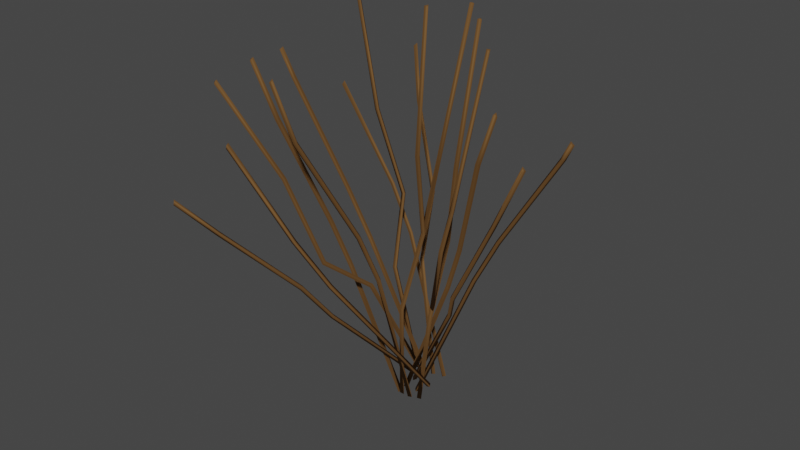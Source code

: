 # Source: StrippedBush.blend  (saved by Blender 3.3.6; exported with 4.5.12 LTS)
import bpy
from mathutils import Matrix  # noqa: F401  (used for matrix-valued properties, if any)

bpy.ops.wm.read_factory_settings(use_empty=True)
scene = bpy.context.scene
scene.name = 'Scene'

# ---- collections
col_collection = bpy.data.collections.new('Collection'); scene.collection.children.link(col_collection)

# ---- materials (node trees are filled in below, after node groups)
mat_default_leaves = bpy.data.materials.new('Default_Leaves')
mat_default_leaves.use_transparent_shadow = False
mat_default_leaves.diffuse_color = (0.2039, 0.5882, 0.1765, 1.0)
mat_default_leaves.roughness = 0.8586
mat_default_leaves.specular_intensity = 0.0
mat_default_leaves.metallic = 1.0
mat_default_bark = bpy.data.materials.new('Default_Bark')
mat_default_bark.use_transparent_shadow = False
mat_default_bark.diffuse_color = (0.349, 0.1804, 0.06667, 1.0)
mat_default_bark.roughness = 0.8586
mat_default_bark.specular_intensity = 0.0
mat_default_bark.metallic = 1.0

# ---- material node trees
mat_default_leaves.use_nodes = True; mat_default_leaves.node_tree.nodes.clear()
_N = mat_default_leaves.node_tree.nodes; _L = mat_default_leaves.node_tree.links
n0 = _N.new('ShaderNodeBsdfPrincipled'); n0.name = 'Principled BSDF'; n0.location = (10, 300)
n0.distribution = 'GGX'
n0.subsurface_method = 'RANDOM_WALK_SKIN'
n0.inputs[0].default_value = (0.2039, 0.5882, 0.1765, 1.0)
n0.inputs[1].default_value = 1.0
n0.inputs[2].default_value = 0.8586
n0.inputs[3].default_value = 1.45
n0.inputs[13].default_value = 0.0
n0.inputs[27].default_value = (0.0, 0.0, 0.0, 1.0)
n0.inputs[28].default_value = 0.5
n1 = _N.new('ShaderNodeOutputMaterial'); n1.name = 'Material Output'; n1.location = (300, 300)
n2 = _N.new('ShaderNodeNormalMap'); n2.name = 'Normal Map'; n2.location = (-300, -300)
n2.label = 'Normal/Map'
_L.new(n0.outputs[0], n1.inputs[0])
_L.new(n2.outputs[0], n0.inputs[5])
n1.is_active_output = True
mat_default_bark.use_nodes = True; mat_default_bark.node_tree.nodes.clear()
_N = mat_default_bark.node_tree.nodes; _L = mat_default_bark.node_tree.links
n0 = _N.new('ShaderNodeBsdfPrincipled'); n0.name = 'Principled BSDF'; n0.location = (10, 300)
n0.distribution = 'GGX'
n0.subsurface_method = 'RANDOM_WALK_SKIN'
n0.inputs[0].default_value = (0.349, 0.1804, 0.06667, 1.0)
n0.inputs[1].default_value = 1.0
n0.inputs[2].default_value = 0.8586
n0.inputs[3].default_value = 1.45
n0.inputs[13].default_value = 0.0
n0.inputs[27].default_value = (0.0, 0.0, 0.0, 1.0)
n0.inputs[28].default_value = 0.5
n1 = _N.new('ShaderNodeOutputMaterial'); n1.name = 'Material Output'; n1.location = (300, 300)
n2 = _N.new('ShaderNodeNormalMap'); n2.name = 'Normal Map'; n2.location = (-300, -300)
n2.label = 'Normal/Map'
_L.new(n0.outputs[0], n1.inputs[0])
_L.new(n2.outputs[0], n0.inputs[5])
n1.is_active_output = True

# ---- world
world_world = bpy.data.worlds.new('World'); scene.world = world_world
world_world.use_nodes = True; world_world.node_tree.nodes.clear()
_N = world_world.node_tree.nodes; _L = world_world.node_tree.links
n0 = _N.new('ShaderNodeOutputWorld'); n0.name = 'World Output'; n0.location = (300, 300)
n1 = _N.new('ShaderNodeBackground'); n1.name = 'Background'; n1.location = (10, 300)
n1.inputs[0].default_value = (0.05088, 0.05088, 0.05088, 1.0)
_L.new(n1.outputs[0], n0.inputs[0])
n0.is_active_output = True
world_world.color = (0.05088, 0.05088, 0.05088)
world_world.use_sun_shadow = False
world_world.sun_shadow_jitter_overblur = 0.0

# ---- meshes
me_mesh = bpy.data.meshes.new('Mesh')
me_mesh.from_pydata([(-0.02273, -0.1317, 0.3724), (-0.008335, -0.01204, -0.07111), (0.004602, -0.007907, -0.06963), (-0.009806, -0.1277, 0.3744), (-0.02008, -0.119, 0.3769), (-0.005653, 0.0008992, -0.06765), (-0.03264, -0.1975, 0.5251), (-0.01977, -0.1939, 0.5279), (-0.0301, -0.1856, 0.5313), (-0.06335, -0.3852, 0.8485), (-0.05047, -0.3814, 0.8512), (-0.06078, -0.373, 0.8543), (-0.06891, -0.4356, 1.029), (-0.07094, -0.4448, 1.021), (-0.06016, -0.4419, 1.024), (-0.1421, -0.1111, 0.367), (-0.03893, -0.01916, -0.06546), (-0.03339, -0.007435, -0.06171), (-0.1366, -0.09945, 0.3713), (-0.1656, -0.1638, 0.5211), (-0.1921, -0.317, 0.8575), (-0.2001, -0.3064, 0.8603), (-0.1737, -0.1534, 0.5243), (-0.1498, -0.1001, 0.3685), (-0.04647, -0.007974, -0.06501), (-0.1603, -0.1525, 0.5262), (-0.1868, -0.3055, 0.8624), (-0.2235, -0.3607, 1.018), (-0.2303, -0.3518, 1.021), (-0.2271, -0.3562, 1.02), (-0.2202, -0.3523, 1.027), (-0.2199, -0.3523, 1.027), (-0.2221, -0.3523, 1.026), (-0.22, -0.3525, 1.027), (0.1414, -0.03592, 0.3735), (-0.01467, -0.02308, -0.02977), (-0.004281, -0.01656, -0.03364), (0.152, -0.02942, 0.3701), (0.1973, -0.06334, 0.5174), (0.3199, -0.1665, 0.8321), (0.3207, -0.1538, 0.8346), (0.1983, -0.05081, 0.5202), (0.1418, -0.02309, 0.3747), (-0.01467, -0.01022, -0.02948), (0.2082, -0.05699, 0.5148), (0.3307, -0.16, 0.8294), (0.3769, -0.171, 0.9781), (0.3758, -0.1817, 0.9751), (0.3835, -0.1758, 0.9685), (-0.1731, 0.005948, 0.4004), (0.01506, 0.03401, -0.003233), (0.0198, 0.04603, -0.0002534), (-0.1685, 0.01794, 0.4039), (-0.2277, -0.0233, 0.5498), (-0.3236, -0.1236, 0.8866), (-0.3317, -0.1131, 0.886), (-0.2359, -0.01287, 0.5497), (-0.1807, 0.01671, 0.3986), (0.007885, 0.04483, -0.005955), (-0.2235, -0.01147, 0.5541), (-0.3193, -0.1117, 0.8907), (-0.3552, -0.1334, 0.9629), (-0.3617, -0.1233, 0.9601), (-0.3525, -0.1228, 0.9696), (0.1802, 0.03548, 0.3688), (0.008482, 0.00463, -0.05539), (0.01101, 0.01787, -0.05744), (0.183, 0.04876, 0.3673), (0.2586, 0.03003, 0.5153), (0.4622, -0.01303, 0.8266), (0.4538, -0.003659, 0.8319), (0.2504, 0.03934, 0.521), (0.1711, 0.04486, 0.3728), (-0.001014, 0.01393, -0.05235), (0.2617, 0.04328, 0.5146), (0.4653, 0.0002466, 0.8256), (0.4832, -0.01193, 0.8714), (0.4769, -0.002907, 0.8803), (0.4858, 0.0007643, 0.8699), (-0.1501, 0.1637, 0.3593), (0.07325, 0.04801, 0.004306), (0.08425, 0.05189, 0.009894), (-0.1393, 0.1677, 0.3653), (-0.2373, 0.1836, 0.4891), (-0.4284, 0.1862, 0.7593), (-0.4247, 0.1989, 0.7584), (-0.2347, 0.1962, 0.4898), (-0.1465, 0.1762, 0.3586), (0.07734, 0.06018, 0.002774), (-0.2271, 0.1877, 0.4958), (-0.4222, 0.1904, 0.7716), (-0.105, -0.2194, 0.3691), (0.0664, 0.0004213, 0.002772), (0.06053, -0.008724, -0.00554), (-0.1111, -0.2288, 0.3612), (-0.1786, -0.2781, 0.5068), (-0.3336, -0.3549, 0.7716), (-0.3275, -0.3671, 0.7695), (-0.173, -0.2905, 0.5055), (-0.0986, -0.2312, 0.3662), (0.07324, -0.01084, -0.000934), (-0.1851, -0.2878, 0.4997), (-0.3354, -0.3623, 0.7566), (0.02465, -0.07236, 0.2698), (-0.02263, -0.01345, -0.06855), (-0.0307, -0.002981, -0.0656), (0.01616, -0.06136, 0.2697), (0.01133, -0.0743, 0.2713), (-0.03595, -0.01538, -0.06703), (0.03799, 0.003737, 0.4828), (0.02954, 0.01499, 0.4834), (0.02467, 0.001803, 0.4843), (0.08033, -0.07665, 0.7507), (0.07228, -0.06616, 0.7538), (0.06701, -0.07858, 0.7522), (0.1206, -0.1146, 1.165), (0.125, -0.1042, 1.166), (0.1316, -0.1129, 1.163), (0.08386, 0.1163, 1.116), (0.02467, 0.001803, 0.4843), (0.03799, 0.003737, 0.4828), (0.09283, 0.1234, 1.114), (0.082, 0.1276, 1.114), (0.02954, 0.01499, 0.4834), (-0.07669, -0.1004, 0.3307), (0.001619, 0.0129, 0.04038), (0.009797, 0.00349, 0.03891), (-0.06781, -0.1088, 0.3266), (-0.06479, -0.09899, 0.3344), (0.01352, 0.01428, 0.04413), (-0.09978, -0.2614, 0.4634), (-0.09098, -0.2703, 0.4598), (-0.08788, -0.26, 0.4671), (-0.1696, -0.3243, 0.7081), (-0.1615, -0.3339, 0.7068), (-0.1577, -0.3229, 0.7119), (-0.2322, -0.4636, 0.9973), (-0.2339, -0.4702, 0.9872), (-0.2414, -0.4627, 0.9898), (0.1006, -0.03864, 0.2626), (0.03816, -0.007032, -0.06218), (0.02804, 0.0006416, -0.05949), (0.08995, -0.03068, 0.2624), (0.08885, -0.0438, 0.2644), (0.02638, -0.0122, -0.06042), (0.0956, 0.04166, 0.4643), (0.0849, 0.04989, 0.4647), (0.08382, 0.03649, 0.466), (0.1583, -0.01323, 0.7223), (0.1482, -0.005525, 0.7251), (0.1465, -0.0184, 0.724), (0.2212, -0.02081, 1.129), (0.2127, -0.01439, 1.13), (0.2114, -0.0251, 1.13), (0.1907, -0.1119, 0.5316), (0.101, -0.03059, 0.2915), (0.09284, -0.04069, 0.2911), (0.1832, -0.1226, 0.5329), (0.2056, -0.08962, 0.643), (0.2109, -0.1016, 0.6427), (0.1958, -0.1243, 0.5297), (0.1048, -0.04184, 0.2862), (0.1982, -0.1001, 0.6451), (0.3284, -0.1384, 1.101), (0.3199, -0.1376, 1.107), (0.3254, -0.1296, 1.105), (-0.08346, 0.02499, 0.3275), (-0.004055, 0.03545, 0.009509), (-0.01091, 0.04619, 0.00815), (-0.0896, 0.03582, 0.3233), (-0.09587, 0.02432, 0.3244), (-0.01646, 0.03478, 0.006388), (-0.1348, 0.1251, 0.5099), (-0.1411, 0.1363, 0.5063), (-0.1472, 0.1244, 0.5068), (-0.1972, 0.08503, 0.7671), (-0.2041, 0.09582, 0.7659), (-0.2096, 0.08436, 0.7639), (-0.2853, 0.1008, 1.065), (-0.2809, 0.1109, 1.068), (-0.2761, 0.1018, 1.074), (-0.2772, 0.1017, 1.073), (-0.277, 0.1034, 1.073), (0.1238, 0.000603, 0.2653), (-0.02632, 0.03417, -0.03242), (-0.01882, 0.0246, -0.03728), (0.13, -0.008669, 0.2577), (0.1354, 0.003466, 0.2598), (-0.01478, 0.03704, -0.03791), (0.2256, -0.1238, 0.414), (0.2321, -0.1335, 0.4069), (0.2371, -0.121, 0.4085), (0.3423, -0.1196, 0.6612), (0.3499, -0.1293, 0.6565), (0.3539, -0.1168, 0.6557), (0.4563, -0.1577, 0.8508), (0.4525, -0.169, 0.8511), (0.449, -0.1616, 0.8618), (-0.07261, 0.1392, 0.3098), (0.0441, 0.0523, -0.0008486), (0.03619, 0.06157, -0.006416), (-0.07947, 0.1477, 0.3014), (-0.08506, 0.136, 0.306), (0.03164, 0.04909, -0.004629), (-0.155, 0.2927, 0.4509), (-0.1621, 0.3017, 0.443), (-0.1674, 0.2895, 0.4471), (-0.2447, 0.3321, 0.7131), (-0.2527, 0.3415, 0.7077), (-0.2572, 0.3289, 0.7093), (-0.3147, 0.3838, 0.8538), (-0.3099, 0.395, 0.8508), (-0.3053, 0.3888, 0.8629), (-0.1407, -0.1945, 0.2385), (-0.01069, 0.004366, 0.006843), (-0.0004058, 0.006493, 0.01444), (-0.1293, -0.1906, 0.244), (-0.1408, -0.1847, 0.2469), (-0.01078, 0.01423, 0.01526), (-0.1156, -0.3343, 0.4025), (-0.1041, -0.3308, 0.4085), (-0.1157, -0.3244, 0.4109), (-0.2505, -0.4874, 0.5805), (-0.2402, -0.4854, 0.5883), (-0.2506, -0.4775, 0.5889), (-0.2964, -0.578, 0.6868), (-0.2987, -0.5732, 0.6999), (-0.2892, -0.5809, 0.6997)], [], [(0, 1, 2, 3), (3, 2, 5, 4), (0, 3, 7, 6), (3, 4, 8, 7), (6, 7, 10, 9), (7, 8, 11, 10), (1, 5, 2), (12, 14, 10, 11), (12, 11, 9, 13), (13, 9, 10, 14), (14, 12, 13), (11, 8, 4, 5, 1, 0, 6, 9), (15, 16, 17, 18), (18, 17, 24, 23), (15, 18, 25, 19), (18, 23, 22, 25), (19, 25, 26, 20), (25, 22, 21, 26), (16, 24, 17), (29, 28, 21, 20, 27), (33, 27, 20, 26, 31), (33, 31, 30), (28, 29, 32), (21, 22, 23, 24, 16, 15, 19, 20), (26, 21, 28, 32, 30, 31), (33, 30, 32, 29, 27), (34, 35, 36, 37), (37, 36, 43, 42), (34, 37, 44, 38), (37, 42, 41, 44), (38, 44, 45, 39), (44, 41, 40, 45), (35, 43, 36), (46, 48, 45, 40), (46, 40, 39, 47), (47, 39, 45, 48), (47, 48, 46), (40, 41, 42, 43, 35, 34, 38, 39), (49, 50, 51, 52), (52, 51, 58, 57), (49, 52, 59, 53), (52, 57, 56, 59), (53, 59, 60, 54), (59, 56, 55, 60), (50, 58, 51), (62, 63, 60, 55), (62, 55, 54, 61), (61, 54, 60, 63), (61, 63, 62), (55, 56, 57, 58, 50, 49, 53, 54), (64, 65, 66, 67), (67, 66, 73, 72), (64, 67, 74, 68), (67, 72, 71, 74), (68, 74, 75, 69), (74, 71, 70, 75), (65, 73, 66), (77, 70, 69, 76), (76, 69, 75, 78), (78, 75, 70, 77), (78, 77, 76), (70, 71, 72, 73, 65, 64, 68, 69), (79, 80, 81, 82), (82, 81, 88, 87), (79, 82, 89, 83), (82, 87, 86, 89), (80, 88, 81), (85, 90, 89, 86), (89, 90, 84, 83), (84, 90, 85), (85, 86, 87, 88, 80, 79, 83, 84), (91, 92, 93, 94), (94, 93, 100, 99), (91, 94, 101, 95), (94, 99, 98, 101), (92, 100, 93), (102, 96, 95, 101), (98, 97, 102, 101), (97, 96, 102), (97, 98, 99, 100, 92, 91, 95, 96), (104, 105, 106, 103), (107, 108, 104, 103), (106, 105, 108, 107), (109, 103, 106, 110), (111, 107, 103, 109), (106, 107, 111, 110), (109, 110, 113, 112), (111, 109, 112, 114), (113, 110, 111, 114), (104, 108, 105), (115, 116, 113, 114), (117, 115, 114, 112), (116, 117, 112, 113), (115, 117, 116), (118, 119, 120, 121), (119, 118, 122, 123), (121, 120, 123, 122), (119, 123, 120), (122, 118, 121), (125, 126, 127, 124), (129, 125, 124, 128), (127, 126, 129, 128), (130, 124, 127, 131), (132, 128, 124, 130), (127, 128, 132, 131), (130, 131, 134, 133), (135, 132, 130, 133), (134, 131, 132, 135), (125, 129, 126), (137, 134, 135, 136), (138, 136, 135, 133), (137, 138, 133, 134), (138, 137, 136), (140, 141, 142, 139), (143, 144, 140, 139), (142, 141, 144, 143), (145, 139, 142, 146), (143, 139, 145, 147), (142, 143, 147, 146), (145, 146, 149, 148), (147, 145, 148, 150), (149, 146, 147, 150), (151, 148, 149, 152), (153, 150, 148, 151), (152, 149, 150, 153), (140, 144, 141), (153, 151, 152), (154, 155, 156, 157), (157, 156, 161, 160), (154, 157, 162, 158), (157, 160, 159, 162), (155, 161, 156), (164, 162, 159, 163), (163, 159, 158, 165), (164, 165, 158, 162), (159, 160, 161, 155, 154, 158), (163, 165, 164), (167, 168, 169, 166), (171, 167, 166, 170), (169, 168, 171, 170), (172, 166, 169, 173), (170, 166, 172, 174), (169, 170, 174, 173), (172, 173, 176, 175), (174, 172, 175, 177), (176, 173, 174, 177), (167, 171, 168), (179, 176, 177, 178), (175, 176, 179, 182, 180), (180, 182, 181), (181, 178, 177, 175, 180), (181, 182, 179, 178), (184, 185, 186, 183), (188, 184, 183, 187), (186, 185, 188, 187), (189, 183, 186, 190), (191, 187, 183, 189), (186, 187, 191, 190), (189, 190, 193, 192), (194, 191, 189, 192), (193, 190, 191, 194), (184, 188, 185), (196, 193, 194, 195), (192, 197, 195, 194), (196, 197, 192, 193), (196, 195, 197), (199, 200, 201, 198), (203, 199, 198, 202), (201, 200, 203, 202), (204, 198, 201, 205), (202, 198, 204, 206), (201, 202, 206, 205), (204, 205, 208, 207), (206, 204, 207, 209), (208, 205, 206, 209), (199, 203, 200), (211, 208, 209, 210), (207, 212, 210, 209), (211, 212, 207, 208), (211, 210, 212), (214, 215, 216, 213), (217, 218, 214, 213), (216, 215, 218, 217), (219, 213, 216, 220), (221, 217, 213, 219), (216, 217, 221, 220), (219, 220, 223, 222), (224, 221, 219, 222), (223, 220, 221, 224), (214, 218, 215), (225, 226, 224, 222), (225, 222, 223, 227), (227, 223, 224, 226), (227, 226, 225)])
me_mesh.polygons.foreach_set('use_smooth', [True] * 194)
me_mesh.polygons.foreach_set('material_index', [1, 1, 1, 1, 1, 1, 1, 1, 1, 1, 1, 1, 1, 1, 1, 1, 1, 1, 1, 1, 1, 1, 1, 1, 1, 1, 1, 1, 1, 1, 1, 1, 1, 1, 1, 1, 1, 1, 1, 1, 1, 1, 1, 1, 1, 1, 1, 1, 1, 1, 1, 1, 1, 1, 1, 1, 1, 1, 1, 1, 1, 1, 1, 1, 1, 1, 1, 1, 1, 1, 1, 1, 1, 1, 1, 1, 1, 1, 1, 1, 1, 1, 1, 1, 1, 1, 1, 1, 1, 1, 1, 1, 1, 1, 1, 1, 1, 1, 1, 1, 1, 1, 1, 1, 1, 1, 1, 1, 1, 1, 1, 1, 1, 1, 1, 1, 1, 1, 1, 1, 1, 1, 1, 1, 1, 1, 1, 1, 1, 1, 1, 1, 1, 1, 1, 1, 1, 1, 1, 1, 1, 1, 1, 1, 1, 1, 1, 1, 1, 1, 1, 1, 1, 1, 1, 1, 1, 1, 1, 1, 1, 1, 1, 1, 1, 1, 1, 1, 1, 1, 1, 1, 1, 1, 1, 1, 1, 1, 1, 1, 1, 1, 1, 1, 1, 1, 1, 1, 1, 1, 1, 1, 1, 1])
_uv = me_mesh.uv_layers.new(name='UVChannel_1')
_uv.uv.foreach_set('vector', [1.0, 1.0, 1.0, 1.0, 1.0, 1.0, 1.0, 1.0, 1.0, 1.0, 1.0, 1.0, 1.0, 1.0, 1.0, 1.0, 1.0, 1.0, 1.0, 1.0, 1.0, 1.0, 1.0, 1.0, 1.0, 1.0, 1.0, 1.0, 1.0, 1.0, 1.0, 1.0, 1.0, 1.0, 1.0, 1.0, 1.0, 1.0, 1.0, 1.0, 1.0, 1.0, 1.0, 1.0, 1.0, 1.0, 1.0, 1.0, 1.0, 1.0, 1.0, 1.0, 1.0, 1.0, 1.0, 1.0, 1.0, 1.0, 1.0, 1.0, 1.0, 1.0, 1.0, 1.0, 1.0, 1.0, 1.0, 1.0, 1.0, 1.0, 1.0, 1.0, 1.0, 1.0, 1.0, 1.0, 1.0, 1.0, 0.4836, 0.7834, 0.4806, 0.7864, 0.4805, 0.7812, 1.0, 1.0, 1.0, 1.0, 1.0, 1.0, 1.0, 1.0, 1.0, 1.0, 1.0, 1.0, 1.0, 1.0, 1.0, 1.0, 1.0, 1.0, 1.0, 1.0, 1.0, 1.0, 1.0, 1.0, 1.0, 1.0, 1.0, 1.0, 1.0, 1.0, 1.0, 1.0, 1.0, 1.0, 1.0, 1.0, 1.0, 1.0, 1.0, 1.0, 1.0, 1.0, 1.0, 1.0, 1.0, 1.0, 1.0, 1.0, 1.0, 1.0, 1.0, 1.0, 1.0, 1.0, 1.0, 1.0, 1.0, 1.0, 1.0, 1.0, 1.0, 1.0, 1.0, 1.0, 1.0, 1.0, 1.0, 1.0, 1.0, 1.0, 1.0, 1.0, 1.0, 1.0, 1.0, 1.0, 1.0, 1.0, 1.0, 1.0, 1.0, 1.0, 1.0, 1.0, 1.0, 1.0, 1.0, 1.0, 1.0, 1.0, 0.3755, 0.75, 0.3754, 0.7501, 0.3754, 0.75, 0.3692, 0.7457, 0.3707, 0.7455, 0.3704, 0.7493, 1.0, 1.0, 1.0, 1.0, 1.0, 1.0, 1.0, 1.0, 1.0, 1.0, 1.0, 1.0, 1.0, 1.0, 1.0, 1.0, 1.0, 1.0, 1.0, 1.0, 1.0, 1.0, 1.0, 1.0, 1.0, 1.0, 1.0, 1.0, 0.3754, 0.75, 0.3753, 0.75, 0.375, 0.7493, 0.375, 0.7455, 0.3765, 0.7449, 1.0, 1.0, 1.0, 1.0, 1.0, 1.0, 1.0, 1.0, 1.0, 1.0, 1.0, 1.0, 1.0, 1.0, 1.0, 1.0, 1.0, 1.0, 1.0, 1.0, 1.0, 1.0, 1.0, 1.0, 1.0, 1.0, 1.0, 1.0, 1.0, 1.0, 1.0, 1.0, 1.0, 1.0, 1.0, 1.0, 1.0, 1.0, 1.0, 1.0, 1.0, 1.0, 1.0, 1.0, 1.0, 1.0, 1.0, 1.0, 1.0, 1.0, 1.0, 1.0, 1.0, 1.0, 1.0, 1.0, 1.0, 1.0, 1.0, 1.0, 1.0, 1.0, 1.0, 1.0, 1.0, 1.0, 1.0, 1.0, 1.0, 1.0, 1.0, 1.0, 1.0, 1.0, 1.0, 1.0, 1.0, 1.0, 0.6961, 0.6821, 0.6979, 0.6783, 0.6985, 0.6835, 1.0, 1.0, 1.0, 1.0, 1.0, 1.0, 1.0, 1.0, 1.0, 1.0, 1.0, 1.0, 1.0, 1.0, 1.0, 1.0, 1.0, 1.0, 1.0, 1.0, 1.0, 1.0, 1.0, 1.0, 1.0, 1.0, 1.0, 1.0, 1.0, 1.0, 1.0, 1.0, 1.0, 1.0, 1.0, 1.0, 1.0, 1.0, 1.0, 1.0, 1.0, 1.0, 1.0, 1.0, 1.0, 1.0, 1.0, 1.0, 1.0, 1.0, 1.0, 1.0, 1.0, 1.0, 1.0, 1.0, 1.0, 1.0, 1.0, 1.0, 1.0, 1.0, 1.0, 1.0, 1.0, 1.0, 1.0, 1.0, 1.0, 1.0, 1.0, 1.0, 1.0, 1.0, 1.0, 1.0, 1.0, 1.0, 1.0, 1.0, 1.0, 1.0, 1.0, 1.0, 1.0, 1.0, 1.0, 1.0, 1.0, 1.0, 1.0, 1.0, 1.0, 1.0, 0.287, 0.6351, 0.2846, 0.6385, 0.2844, 0.6329, 1.0, 1.0, 1.0, 1.0, 1.0, 1.0, 1.0, 1.0, 1.0, 1.0, 1.0, 1.0, 1.0, 1.0, 1.0, 1.0, 1.0, 1.0, 1.0, 1.0, 1.0, 1.0, 1.0, 1.0, 1.0, 1.0, 1.0, 1.0, 1.0, 1.0, 1.0, 1.0, 1.0, 1.0, 1.0, 1.0, 1.0, 1.0, 1.0, 1.0, 1.0, 1.0, 1.0, 1.0, 1.0, 1.0, 1.0, 1.0, 1.0, 1.0, 1.0, 1.0, 1.0, 1.0, 1.0, 1.0, 1.0, 1.0, 1.0, 1.0, 1.0, 1.0, 1.0, 1.0, 1.0, 1.0, 1.0, 1.0, 1.0, 1.0, 1.0, 1.0, 1.0, 1.0, 1.0, 1.0, 1.0, 1.0, 1.0, 1.0, 1.0, 1.0, 1.0, 1.0, 1.0, 1.0, 1.0, 1.0, 1.0, 1.0, 1.0, 1.0, 1.0, 1.0, 0.7446, 0.6286, 0.7434, 0.6344, 0.7416, 0.6296, 1.0, 1.0, 1.0, 1.0, 1.0, 1.0, 1.0, 1.0, 1.0, 1.0, 1.0, 1.0, 1.0, 1.0, 1.0, 1.0, 1.0, 1.0, 1.0, 1.0, 1.0, 1.0, 1.0, 1.0, 1.0, 1.0, 1.0, 1.0, 1.0, 1.0, 1.0, 1.0, 1.0, 1.0, 1.0, 1.0, 1.0, 1.0, 1.0, 1.0, 1.0, 1.0, 1.0, 1.0, 1.0, 1.0, 1.0, 1.0, 1.0, 1.0, 1.0, 1.0, 1.0, 1.0, 1.0, 1.0, 1.0, 1.0, 1.0, 1.0, 1.0, 1.0, 1.0, 1.0, 1.0, 1.0, 1.0, 1.0, 1.0, 1.0, 0.2145, 0.5318, 0.2134, 0.5376, 0.2117, 0.5318, 1.0, 1.0, 1.0, 1.0, 1.0, 1.0, 1.0, 1.0, 1.0, 1.0, 1.0, 1.0, 1.0, 1.0, 1.0, 1.0, 1.0, 1.0, 1.0, 1.0, 1.0, 1.0, 1.0, 1.0, 1.0, 1.0, 1.0, 1.0, 1.0, 1.0, 1.0, 1.0, 1.0, 1.0, 1.0, 1.0, 1.0, 1.0, 1.0, 1.0, 1.0, 1.0, 1.0, 1.0, 1.0, 1.0, 1.0, 1.0, 1.0, 1.0, 1.0, 1.0, 1.0, 1.0, 1.0, 1.0, 1.0, 1.0, 1.0, 1.0, 1.0, 1.0, 1.0, 1.0, 1.0, 1.0, 1.0, 1.0, 1.0, 1.0, 0.3384, 0.5428, 0.3354, 0.5429, 0.3371, 0.5365, 1.0, 1.0, 1.0, 1.0, 1.0, 1.0, 1.0, 1.0, 1.0, 1.0, 1.0, 1.0, 1.0, 1.0, 1.0, 1.0, 1.0, 1.0, 1.0, 1.0, 1.0, 1.0, 1.0, 1.0, 1.0, 1.0, 1.0, 1.0, 1.0, 1.0, 1.0, 1.0, 1.0, 1.0, 1.0, 1.0, 1.0, 1.0, 1.0, 1.0, 1.0, 1.0, 1.0, 1.0, 1.0, 1.0, 1.0, 1.0, 1.0, 1.0, 1.0, 1.0, 1.0, 1.0, 1.0, 1.0, 1.0, 1.0, 1.0, 1.0, 1.0, 1.0, 1.0, 1.0, 1.0, 1.0, 1.0, 1.0, 1.0, 1.0, 1.0, 1.0, 1.0, 1.0, 1.0, 1.0, 1.0, 1.0, 1.0, 1.0, 1.0, 1.0, 1.0, 1.0, 1.0, 1.0, 1.0, 1.0, 1.0, 1.0, 1.0, 1.0, 1.0, 1.0, 1.0, 1.0, 1.0, 1.0, 1.0, 1.0, 1.0, 1.0, 1.0, 1.0, 1.0, 1.0, 1.0, 1.0, 1.0, 1.0, 1.0, 1.0, 1.0, 1.0, 1.0, 1.0, 1.0, 1.0, 0.6251, 0.9157, 0.6301, 0.9124, 0.6309, 0.9171, 1.0, 1.0, 1.0, 1.0, 1.0, 1.0, 1.0, 1.0, 1.0, 1.0, 1.0, 1.0, 1.0, 1.0, 1.0, 1.0, 1.0, 1.0, 1.0, 1.0, 1.0, 1.0, 1.0, 1.0, 1.0, 1.0, 1.0, 1.0, 1.0, 1.0, 1.0, 1.0, 1.0, 1.0, 1.0, 1.0, 1.0, 1.0, 1.0, 1.0, 1.0, 1.0, 1.0, 1.0, 1.0, 1.0, 1.0, 1.0, 1.0, 1.0, 1.0, 1.0, 1.0, 1.0, 1.0, 1.0, 1.0, 1.0, 1.0, 1.0, 1.0, 1.0, 1.0, 1.0, 1.0, 1.0, 1.0, 1.0, 1.0, 1.0, 1.0, 1.0, 1.0, 1.0, 1.0, 1.0, 1.0, 1.0, 1.0, 1.0, 1.0, 1.0, 1.0, 1.0, 1.0, 1.0, 1.0, 1.0, 1.0, 1.0, 1.0, 1.0, 1.0, 1.0, 1.0, 1.0, 1.0, 1.0, 1.0, 1.0, 1.0, 1.0, 1.0, 1.0, 1.0, 1.0, 1.0, 1.0, 1.0, 1.0, 1.0, 1.0, 1.0, 1.0, 1.0, 1.0, 1.0, 1.0, 1.0, 1.0, 1.0, 1.0, 1.0, 1.0, 1.0, 1.0, 1.0, 1.0, 1.0, 1.0, 1.0, 1.0, 1.0, 1.0, 1.0, 1.0, 1.0, 1.0, 0.39, 0.6826, 0.3925, 0.6818, 0.3915, 0.6867, 1.0, 1.0, 1.0, 1.0, 1.0, 1.0, 1.0, 1.0, 1.0, 1.0, 1.0, 1.0, 1.0, 1.0, 1.0, 1.0, 1.0, 1.0, 1.0, 1.0, 1.0, 1.0, 1.0, 1.0, 1.0, 1.0, 1.0, 1.0, 1.0, 1.0, 1.0, 1.0, 1.0, 1.0, 1.0, 1.0, 1.0, 1.0, 1.0, 1.0, 1.0, 1.0, 1.0, 1.0, 1.0, 1.0, 1.0, 1.0, 1.0, 1.0, 1.0, 1.0, 1.0, 1.0, 1.0, 1.0, 1.0, 1.0, 1.0, 1.0, 1.0, 1.0, 1.0, 1.0, 1.0, 1.0, 1.0, 1.0, 1.0, 1.0, 1.0, 1.0, 1.0, 1.0, 1.0, 1.0, 1.0, 1.0, 1.0, 1.0, 1.0, 1.0, 1.0, 1.0, 1.0, 1.0, 1.0, 1.0, 1.0, 1.0, 1.0, 1.0, 1.0, 1.0, 1.0, 1.0, 1.0, 1.0, 1.0, 1.0, 1.0, 1.0, 1.0, 1.0, 1.0, 1.0, 1.0, 1.0, 1.0, 1.0, 1.0, 1.0, 1.0, 1.0, 1.0, 1.0, 1.0, 1.0, 1.0, 1.0, 1.0, 1.0, 1.0, 1.0, 1.0, 1.0, 1.0, 1.0, 1.0, 1.0, 1.0, 1.0, 1.0, 1.0, 1.0, 1.0, 1.0, 1.0, 1.0, 1.0, 1.0, 1.0, 1.0, 1.0, 1.0, 1.0, 1.0, 1.0, 1.0, 1.0, 1.0, 1.0, 1.0, 1.0, 1.0, 1.0, 1.0, 1.0, 1.0, 1.0, 1.0, 1.0, 1.0, 1.0, 1.0, 1.0, 1.0, 1.0, 1.0, 1.0, 1.0, 1.0, 1.0, 1.0, 1.0, 1.0, 1.0, 1.0, 1.0, 1.0, 1.0, 1.0, 0.6916, 0.7903, 0.6937, 0.7932, 0.6909, 0.7947, 1.0, 1.0, 1.0, 1.0, 1.0, 1.0, 1.0, 1.0, 1.0, 1.0, 1.0, 1.0, 1.0, 1.0, 1.0, 1.0, 1.0, 1.0, 1.0, 1.0, 1.0, 1.0, 1.0, 1.0, 1.0, 1.0, 1.0, 1.0, 1.0, 1.0, 1.0, 1.0, 1.0, 1.0, 1.0, 1.0, 1.0, 1.0, 1.0, 1.0, 1.0, 1.0, 1.0, 1.0, 1.0, 1.0, 1.0, 1.0, 1.0, 1.0, 1.0, 1.0, 1.0, 1.0, 1.0, 1.0, 1.0, 1.0, 1.0, 1.0, 1.0, 1.0, 1.0, 1.0, 1.0, 1.0, 1.0, 1.0, 1.0, 1.0, 1.0, 1.0, 1.0, 1.0, 1.0, 1.0, 1.0, 1.0, 1.0, 1.0, 1.0, 1.0, 1.0, 1.0, 1.0, 1.0, 1.0, 1.0, 1.0, 1.0, 1.0, 1.0, 1.0, 1.0, 1.0, 1.0, 0.2299, 0.688, 0.2295, 0.6875, 0.2299, 0.6875, 1.0, 1.0, 1.0, 1.0, 1.0, 1.0, 1.0, 1.0, 1.0, 1.0, 0.2288, 0.6875, 0.2284, 0.6875, 0.2268, 0.6847, 0.2292, 0.6826, 1.0, 1.0, 1.0, 1.0, 1.0, 1.0, 1.0, 1.0, 1.0, 1.0, 1.0, 1.0, 1.0, 1.0, 1.0, 1.0, 1.0, 1.0, 1.0, 1.0, 1.0, 1.0, 1.0, 1.0, 1.0, 1.0, 1.0, 1.0, 1.0, 1.0, 1.0, 1.0, 1.0, 1.0, 1.0, 1.0, 1.0, 1.0, 1.0, 1.0, 1.0, 1.0, 1.0, 1.0, 1.0, 1.0, 1.0, 1.0, 1.0, 1.0, 1.0, 1.0, 1.0, 1.0, 1.0, 1.0, 1.0, 1.0, 1.0, 1.0, 1.0, 1.0, 1.0, 1.0, 1.0, 1.0, 1.0, 1.0, 1.0, 1.0, 1.0, 1.0, 1.0, 1.0, 1.0, 1.0, 1.0, 1.0, 1.0, 1.0, 1.0, 1.0, 1.0, 1.0, 1.0, 1.0, 1.0, 1.0, 1.0, 1.0, 1.0, 1.0, 1.0, 1.0, 1.0, 1.0, 1.0, 1.0, 1.0, 1.0, 1.0, 1.0, 0.7044, 0.6171, 0.707, 0.6166, 0.7058, 0.622, 1.0, 1.0, 1.0, 1.0, 1.0, 1.0, 1.0, 1.0, 1.0, 1.0, 1.0, 1.0, 1.0, 1.0, 1.0, 1.0, 1.0, 1.0, 1.0, 1.0, 1.0, 1.0, 1.0, 1.0, 1.0, 1.0, 1.0, 1.0, 1.0, 1.0, 1.0, 1.0, 1.0, 1.0, 1.0, 1.0, 1.0, 1.0, 1.0, 1.0, 1.0, 1.0, 1.0, 1.0, 1.0, 1.0, 1.0, 1.0, 1.0, 1.0, 1.0, 1.0, 1.0, 1.0, 1.0, 1.0, 1.0, 1.0, 1.0, 1.0, 1.0, 1.0, 1.0, 1.0, 1.0, 1.0, 1.0, 1.0, 1.0, 1.0, 1.0, 1.0, 1.0, 1.0, 1.0, 1.0, 1.0, 1.0, 1.0, 1.0, 1.0, 1.0, 1.0, 1.0, 1.0, 1.0, 1.0, 1.0, 1.0, 1.0, 1.0, 1.0, 1.0, 1.0, 1.0, 1.0, 1.0, 1.0, 1.0, 1.0, 1.0, 1.0, 0.1636, 0.5818, 0.1663, 0.5825, 0.1646, 0.5875, 1.0, 1.0, 1.0, 1.0, 1.0, 1.0, 1.0, 1.0, 1.0, 1.0, 1.0, 1.0, 1.0, 1.0, 1.0, 1.0, 1.0, 1.0, 1.0, 1.0, 1.0, 1.0, 1.0, 1.0, 1.0, 1.0, 1.0, 1.0, 1.0, 1.0, 1.0, 1.0, 1.0, 1.0, 1.0, 1.0, 1.0, 1.0, 1.0, 1.0, 1.0, 1.0, 1.0, 1.0, 1.0, 1.0, 1.0, 1.0, 1.0, 1.0, 1.0, 1.0, 1.0, 1.0, 1.0, 1.0, 1.0, 1.0, 1.0, 1.0, 1.0, 1.0, 1.0, 1.0, 1.0, 1.0, 1.0, 1.0, 1.0, 1.0, 1.0, 1.0, 1.0, 1.0, 1.0, 1.0, 1.0, 1.0, 1.0, 1.0, 1.0, 1.0, 1.0, 1.0, 1.0, 1.0, 1.0, 1.0, 1.0, 1.0, 1.0, 1.0, 1.0, 1.0, 1.0, 1.0, 1.0, 1.0, 1.0, 1.0, 1.0, 1.0, 0.4026, 0.5503, 0.4, 0.55, 0.4013, 0.5445])
_ca = me_mesh.color_attributes.new('Col', 'BYTE_COLOR', 'CORNER')
_ca.data.foreach_set('color', [0.0, 0.003677, 0.0, 0.01569, 0.0, 0.0, 0.0, 0.0, 0.0, 0.0, 0.0, 0.0, 0.0, 0.003677, 0.0, 0.01961, 0.0, 0.003677, 0.0, 0.01961, 0.0, 0.0, 0.0, 0.0, 0.0, 0.0, 0.0, 0.0, 0.0, 0.003677, 0.0, 0.01961, 0.0, 0.003677, 0.0, 0.01569, 0.0, 0.003677, 0.0, 0.01961, 0.0, 0.01938, 0.0, 0.08235, 0.0, 0.01938, 0.0, 0.07843, 0.0, 0.003677, 0.0, 0.01961, 0.0, 0.003677, 0.0, 0.01961, 0.0, 0.01938, 0.0, 0.08627, 0.0, 0.01938, 0.0, 0.08235, 0.0, 0.01938, 0.0, 0.07843, 0.0, 0.01938, 0.0, 0.08235, 0.0, 0.2542, 0.0, 0.5059, 0.0, 0.2542, 0.0, 0.502, 0.0, 0.01938, 0.0, 0.08235, 0.0, 0.01938, 0.0, 0.08627, 0.0, 0.2542, 0.0, 0.5059, 0.0, 0.2542, 0.0, 0.5059, 0.0, 0.0, 0.0, 0.0, 0.0, 0.0, 0.0, 0.0, 0.0, 0.0, 0.0, 0.0, 0.0, 0.5029, 0.0, 0.7647, 0.0, 0.5029, 0.0, 0.7608, 0.0, 0.2542, 0.0, 0.5059, 0.0, 0.2542, 0.0, 0.5059, 0.0, 0.5029, 0.0, 0.7647, 0.0, 0.2542, 0.0, 0.5059, 0.0, 0.2542, 0.0, 0.502, 0.0, 0.4969, 0.0, 0.7569, 0.0, 0.4969, 0.0, 0.7569, 0.0, 0.2542, 0.0, 0.502, 0.0, 0.2542, 0.0, 0.5059, 0.0, 0.5029, 0.0, 0.7608, 0.0, 0.5029, 0.0, 0.7608, 0.0, 0.5029, 0.0, 0.7647, 0.0, 0.4969, 0.0, 0.7569, 0.0, 0.2542, 0.0, 0.5059, 0.0, 0.01938, 0.0, 0.08627, 0.0, 0.003677, 0.0, 0.01961, 0.0, 0.0, 0.0, 0.0, 0.0, 0.0, 0.0, 0.0, 0.0, 0.003677, 0.0, 0.01569, 0.0, 0.01938, 0.0, 0.07843, 0.0, 0.2542, 0.0, 0.502, 0.0, 0.003677, 0.0, 0.007843, 0.0, 0.0, 0.0, 0.0, 0.0, 0.0, 0.0, 0.0, 0.0, 0.003677, 0.0, 0.01176, 0.0, 0.003677, 0.0, 0.01176, 0.0, 0.0, 0.0, 0.0, 0.0, 0.0, 0.0, 0.0, 0.0, 0.003677, 0.0, 0.007843, 0.0, 0.003677, 0.0, 0.007843, 0.0, 0.003677, 0.0, 0.01176, 0.0, 0.0185, 0.0, 0.06667, 0.0, 0.0185, 0.0, 0.06275, 0.0, 0.003677, 0.0, 0.01176, 0.0, 0.003677, 0.0, 0.007843, 0.0, 0.01938, 0.0, 0.06275, 0.0, 0.0185, 0.0, 0.06667, 0.0, 0.0185, 0.0, 0.06275, 0.0, 0.0185, 0.0, 0.06667, 0.0, 0.2462, 0.0, 0.4941, 0.0, 0.2462, 0.0, 0.4902, 0.0, 0.0185, 0.0, 0.06667, 0.0, 0.01938, 0.0, 0.06275, 0.0, 0.2462, 0.0, 0.4941, 0.0, 0.2462, 0.0, 0.4941, 0.0, 0.0, 0.0, 0.0, 0.0, 0.0, 0.0, 0.0, 0.0, 0.0, 0.0, 0.0, 0.0, 0.4678, 0.0, 0.7137, 0.0, 0.4678, 0.0, 0.7137, 0.0, 0.2462, 0.0, 0.4941, 0.0, 0.2462, 0.0, 0.4902, 0.0, 0.4678, 0.0, 0.7137, 0.0, 0.4735, 0.0, 0.7255, 0.0, 0.4678, 0.0, 0.7137, 0.0, 0.2462, 0.0, 0.4902, 0.0, 0.2462, 0.0, 0.4941, 0.0, 0.4735, 0.0, 0.7255, 0.0, 0.4735, 0.0, 0.7255, 0.0, 0.4735, 0.0, 0.7255, 0.0, 0.4735, 0.0, 0.7255, 0.0, 0.4678, 0.0, 0.7137, 0.0, 0.4678, 0.0, 0.7137, 0.0, 0.4735, 0.0, 0.7255, 0.0, 0.2462, 0.0, 0.4941, 0.0, 0.01938, 0.0, 0.06275, 0.0, 0.003677, 0.0, 0.007843, 0.0, 0.0, 0.0, 0.0, 0.0, 0.0, 0.0, 0.0, 0.0, 0.003677, 0.0, 0.007843, 0.0, 0.0185, 0.0, 0.06275, 0.0, 0.2462, 0.0, 0.4902, 0.0, 0.2462, 0.0, 0.4941, 0.0, 0.2462, 0.0, 0.4941, 0.0, 0.4678, 0.0, 0.7137, 0.0, 0.4735, 0.0, 0.7255, 0.0, 0.4735, 0.0, 0.7255, 0.0, 0.4735, 0.0, 0.7255, 0.0, 0.4735, 0.0, 0.7255, 0.0, 0.4735, 0.0, 0.7255, 0.0, 0.4735, 0.0, 0.7255, 0.0, 0.4678, 0.0, 0.7137, 0.0, 0.4678, 0.0, 0.7137, 0.0, 0.003035, 0.0, 0.003922, 0.0, 0.0, 0.0, 0.0, 0.0, 0.0, 0.0, 0.0, 0.0, 0.003035, 0.0, 0.003922, 0.0, 0.003035, 0.0, 0.003922, 0.0, 0.0, 0.0, 0.0, 0.0, 0.0, 0.0, 0.0, 0.0, 0.003035, 0.0, 0.003922, 0.0, 0.003035, 0.0, 0.003922, 0.0, 0.003035, 0.0, 0.003922, 0.0, 0.01444, 0.0, 0.03922, 0.0, 0.01444, 0.0, 0.03922, 0.0, 0.003035, 0.0, 0.003922, 0.0, 0.003035, 0.0, 0.003922, 0.0, 0.01521, 0.0, 0.03922, 0.0, 0.01444, 0.0, 0.03922, 0.0, 0.01444, 0.0, 0.03922, 0.0, 0.01444, 0.0, 0.03922, 0.0, 0.2016, 0.0, 0.3843, 0.0, 0.2016, 0.0, 0.3843, 0.0, 0.01444, 0.0, 0.03922, 0.0, 0.01521, 0.0, 0.03922, 0.0, 0.2016, 0.0, 0.3961, 0.0, 0.2016, 0.0, 0.3843, 0.0, 0.0, 0.0, 0.0, 0.0, 0.0, 0.0, 0.0, 0.0, 0.0, 0.0, 0.0, 0.0, 0.3916, 0.0, 0.5922, 0.0, 0.3813, 0.0, 0.5765, 0.0, 0.2016, 0.0, 0.3843, 0.0, 0.2016, 0.0, 0.3961, 0.0, 0.3916, 0.0, 0.5922, 0.0, 0.2016, 0.0, 0.3961, 0.0, 0.2016, 0.0, 0.3843, 0.0, 0.3864, 0.0, 0.5804, 0.0, 0.3864, 0.0, 0.5804, 0.0, 0.2016, 0.0, 0.3843, 0.0, 0.2016, 0.0, 0.3843, 0.0, 0.3813, 0.0, 0.5765, 0.0, 0.3864, 0.0, 0.5804, 0.0, 0.3813, 0.0, 0.5765, 0.0, 0.3916, 0.0, 0.5922, 0.0, 0.2016, 0.0, 0.3961, 0.0, 0.01521, 0.0, 0.03922, 0.0, 0.003035, 0.0, 0.003922, 0.0, 0.0, 0.0, 0.0, 0.0, 0.0, 0.0, 0.0, 0.0, 0.003035, 0.0, 0.003922, 0.0, 0.01444, 0.0, 0.03922, 0.0, 0.2016, 0.0, 0.3843, 0.0, 0.003677, 0.0, 0.01176, 0.0, 0.0, 0.0, 0.0, 0.0, 0.0, 0.0, 0.0, 0.0, 0.003677, 0.0, 0.01176, 0.0, 0.003677, 0.0, 0.01176, 0.0, 0.0, 0.0, 0.0, 0.0, 0.0, 0.0, 0.0, 0.0, 0.003677, 0.0, 0.01176, 0.0, 0.003677, 0.0, 0.01176, 0.0, 0.003677, 0.0, 0.01176, 0.0, 0.01764, 0.0, 0.03529, 0.0, 0.01764, 0.0, 0.03137, 0.0, 0.003677, 0.0, 0.01176, 0.0, 0.003677, 0.0, 0.01176, 0.0, 0.01764, 0.0, 0.03137, 0.0, 0.01764, 0.0, 0.03529, 0.0, 0.01764, 0.0, 0.03137, 0.0, 0.01764, 0.0, 0.03529, 0.0, 0.227, 0.0, 0.251, 0.0, 0.2232, 0.0, 0.2431, 0.0, 0.01764, 0.0, 0.03529, 0.0, 0.01764, 0.0, 0.03137, 0.0, 0.227, 0.0, 0.2392, 0.0, 0.227, 0.0, 0.251, 0.0, 0.0, 0.0, 0.0, 0.0, 0.0, 0.0, 0.0, 0.0, 0.0, 0.0, 0.0, 0.0, 0.3231, 0.0, 0.3255, 0.0, 0.3325, 0.0, 0.3412, 0.0, 0.227, 0.0, 0.251, 0.0, 0.227, 0.0, 0.2392, 0.0, 0.3231, 0.0, 0.3255, 0.0, 0.227, 0.0, 0.2392, 0.0, 0.2232, 0.0, 0.2431, 0.0, 0.3231, 0.0, 0.3294, 0.0, 0.3231, 0.0, 0.3294, 0.0, 0.2232, 0.0, 0.2431, 0.0, 0.227, 0.0, 0.251, 0.0, 0.3325, 0.0, 0.3412, 0.0, 0.3231, 0.0, 0.3294, 0.0, 0.3325, 0.0, 0.3412, 0.0, 0.3231, 0.0, 0.3255, 0.0, 0.227, 0.0, 0.2392, 0.0, 0.01764, 0.0, 0.03137, 0.0, 0.003677, 0.0, 0.01176, 0.0, 0.0, 0.0, 0.0, 0.0, 0.0, 0.0, 0.0, 0.0, 0.003677, 0.0, 0.01176, 0.0, 0.01764, 0.0, 0.03137, 0.0, 0.2232, 0.0, 0.2431, 0.0, 0.004025, 0.0, 0.003922, 0.0, 0.0, 0.0, 0.0, 0.0, 0.0, 0.0, 0.0, 0.0, 0.004025, 0.0, 0.003922, 0.0, 0.004025, 0.0, 0.003922, 0.0, 0.0, 0.0, 0.0, 0.0, 0.0, 0.0, 0.0, 0.0, 0.004025, 0.0, 0.003922, 0.0, 0.004025, 0.0, 0.003922, 0.0, 0.004025, 0.0, 0.003922, 0.0, 0.02029, 0.0, 0.03529, 0.0, 0.01938, 0.0, 0.03529, 0.0, 0.004025, 0.0, 0.003922, 0.0, 0.004025, 0.0, 0.003922, 0.0, 0.02029, 0.0, 0.03529, 0.0, 0.02029, 0.0, 0.03529, 0.0, 0.01938, 0.0, 0.03529, 0.0, 0.02029, 0.0, 0.03529, 0.0, 0.2582, 0.0, 0.4157, 0.0, 0.2582, 0.0, 0.4275, 0.0, 0.02029, 0.0, 0.03529, 0.0, 0.02029, 0.0, 0.03529, 0.0, 0.2582, 0.0, 0.4314, 0.0, 0.2582, 0.0, 0.4157, 0.0, 0.0, 0.0, 0.0, 0.0, 0.0, 0.0, 0.0, 0.0, 0.0, 0.0, 0.0, 0.0, 0.3231, 0.0, 0.4902, 0.0, 0.2582, 0.0, 0.4314, 0.0, 0.2582, 0.0, 0.4275, 0.0, 0.3185, 0.0, 0.4863, 0.0, 0.3185, 0.0, 0.4863, 0.0, 0.2582, 0.0, 0.4275, 0.0, 0.2582, 0.0, 0.4157, 0.0, 0.3185, 0.0, 0.4706, 0.0, 0.3185, 0.0, 0.4706, 0.0, 0.2582, 0.0, 0.4157, 0.0, 0.2582, 0.0, 0.4314, 0.0, 0.3231, 0.0, 0.4902, 0.0, 0.3185, 0.0, 0.4706, 0.0, 0.3231, 0.0, 0.4902, 0.0, 0.3185, 0.0, 0.4863, 0.0, 0.2582, 0.0, 0.4314, 0.0, 0.02029, 0.0, 0.03529, 0.0, 0.004025, 0.0, 0.003922, 0.0, 0.0, 0.0, 0.0, 0.0, 0.0, 0.0, 0.0, 0.0, 0.004025, 0.0, 0.003922, 0.0, 0.01938, 0.0, 0.03529, 0.0, 0.2582, 0.0, 0.4275, 0.0, 0.003347, 0.0, 0.0, 0.0, 0.0, 0.0, 0.0, 0.0, 0.0, 0.0, 0.0, 0.0, 0.003347, 0.0, 0.0, 0.0, 0.003347, 0.0, 0.0, 0.0, 0.0, 0.0, 0.0, 0.0, 0.0, 0.0, 0.0, 0.0, 0.003347, 0.0, 0.0, 0.0, 0.003347, 0.0, 0.0, 0.0, 0.003347, 0.0, 0.0, 0.0, 0.01521, 0.0, 0.01569, 0.0, 0.01521, 0.0, 0.01569, 0.0, 0.003347, 0.0, 0.0, 0.0, 0.003347, 0.0, 0.0, 0.0, 0.01521, 0.0, 0.01569, 0.0, 0.01521, 0.0, 0.01569, 0.0, 0.0, 0.0, 0.0, 0.0, 0.0, 0.0, 0.0, 0.0, 0.0, 0.0, 0.0, 0.0, 0.1746, 0.0, 0.1804, 0.0, 0.1845, 0.0, 0.2, 0.0, 0.01521, 0.0, 0.01569, 0.0, 0.01521, 0.0, 0.01569, 0.0, 0.01521, 0.0, 0.01569, 0.0, 0.1845, 0.0, 0.2, 0.0, 0.1779, 0.0, 0.1922, 0.0, 0.01521, 0.0, 0.01569, 0.0, 0.1779, 0.0, 0.1922, 0.0, 0.1845, 0.0, 0.2, 0.0, 0.1746, 0.0, 0.1804, 0.0, 0.1746, 0.0, 0.1804, 0.0, 0.01521, 0.0, 0.01569, 0.0, 0.003347, 0.0, 0.0, 0.0, 0.0, 0.0, 0.0, 0.0, 0.0, 0.0, 0.0, 0.0, 0.003347, 0.0, 0.0, 0.0, 0.01521, 0.0, 0.01569, 0.0, 0.1779, 0.0, 0.1922, 0.0, 0.004025, 0.0, 0.0, 0.0, 0.0, 0.0, 0.0, 0.0, 0.0, 0.0, 0.0, 0.0, 0.004391, 0.0, 0.0, 0.0, 0.004391, 0.0, 0.0, 0.0, 0.0, 0.0, 0.0, 0.0, 0.0, 0.0, 0.0, 0.0, 0.004391, 0.0, 0.0, 0.0, 0.004025, 0.0, 0.0, 0.0, 0.004391, 0.0, 0.0, 0.0, 0.02122, 0.0, 0.01569, 0.0, 0.02122, 0.0, 0.01569, 0.0, 0.004391, 0.0, 0.0, 0.0, 0.004391, 0.0, 0.0, 0.0, 0.02122, 0.0, 0.01569, 0.0, 0.02122, 0.0, 0.01569, 0.0, 0.0, 0.0, 0.0, 0.0, 0.0, 0.0, 0.0, 0.0, 0.0, 0.0, 0.0, 0.0, 0.1878, 0.0, 0.0902, 0.0, 0.1946, 0.0, 0.09804, 0.0, 0.02122, 0.0, 0.01569, 0.0, 0.02122, 0.0, 0.01569, 0.0, 0.02122, 0.0, 0.01569, 0.0, 0.1981, 0.0, 0.102, 0.0, 0.1878, 0.0, 0.0902, 0.0, 0.02122, 0.0, 0.01569, 0.0, 0.1981, 0.0, 0.102, 0.0, 0.1946, 0.0, 0.09804, 0.0, 0.1878, 0.0, 0.0902, 0.0, 0.1981, 0.0, 0.102, 0.0, 0.02122, 0.0, 0.01569, 0.0, 0.004391, 0.0, 0.0, 0.0, 0.0, 0.0, 0.0, 0.0, 0.0, 0.0, 0.0, 0.0, 0.004025, 0.0, 0.0, 0.0, 0.02122, 0.0, 0.01569, 0.0, 0.1946, 0.0, 0.09804, 0.0, 0.0, 0.0, 0.0, 0.0, 0.0, 0.0, 0.0, 0.0, 0.001214, 0.0, 0.01176, 0.0, 0.001214, 0.0, 0.007843, 0.0, 0.001214, 0.0, 0.007843, 0.0, 0.0, 0.0, 0.0, 0.0, 0.0, 0.0, 0.0, 0.0, 0.001214, 0.0, 0.007843, 0.0, 0.001214, 0.0, 0.01176, 0.0, 0.0, 0.0, 0.0, 0.0, 0.0, 0.0, 0.0, 0.0, 0.001214, 0.0, 0.007843, 0.0, 0.009134, 0.0, 0.09804, 0.0, 0.001214, 0.0, 0.007843, 0.0, 0.001214, 0.0, 0.01176, 0.0, 0.009134, 0.0, 0.1059, 0.0, 0.009134, 0.0, 0.102, 0.0, 0.001214, 0.0, 0.007843, 0.0, 0.001214, 0.0, 0.007843, 0.0, 0.009134, 0.0, 0.09804, 0.0, 0.001214, 0.0, 0.01176, 0.0, 0.001214, 0.0, 0.007843, 0.0, 0.009134, 0.0, 0.102, 0.0, 0.009134, 0.0, 0.1059, 0.0, 0.009134, 0.0, 0.09804, 0.0, 0.009134, 0.0, 0.1059, 0.0, 0.09759, 0.0, 0.3608, 0.0, 0.09531, 0.0, 0.3529, 0.0, 0.009134, 0.0, 0.102, 0.0, 0.009134, 0.0, 0.09804, 0.0, 0.09531, 0.0, 0.3529, 0.0, 0.09531, 0.0, 0.3569, 0.0, 0.09759, 0.0, 0.3608, 0.0, 0.009134, 0.0, 0.1059, 0.0, 0.009134, 0.0, 0.102, 0.0, 0.09531, 0.0, 0.3569, 0.0, 0.0, 0.0, 0.0, 0.0, 0.0, 0.0, 0.0, 0.0, 0.0, 0.0, 0.0, 0.0, 0.5841, 0.0, 0.8824, 0.0, 0.5841, 0.0, 0.8824, 0.0, 0.09759, 0.0, 0.3608, 0.0, 0.09531, 0.0, 0.3569, 0.0, 0.5841, 0.0, 0.8784, 0.0, 0.5841, 0.0, 0.8824, 0.0, 0.09531, 0.0, 0.3569, 0.0, 0.09531, 0.0, 0.3529, 0.0, 0.5841, 0.0, 0.8824, 0.0, 0.5841, 0.0, 0.8784, 0.0, 0.09531, 0.0, 0.3529, 0.0, 0.09759, 0.0, 0.3608, 0.0, 0.5841, 0.0, 0.8824, 0.0, 0.5841, 0.0, 0.8784, 0.0, 0.5841, 0.0, 0.8824, 0.0, 0.5089, 0.0, 0.8667, 0.0, 0.009134, 0.0, 0.102, 0.0, 0.009134, 0.0, 0.09804, 0.0, 0.5089, 0.0, 0.8627, 0.0, 0.009134, 0.0, 0.102, 0.0, 0.5089, 0.0, 0.8667, 0.0, 0.5089, 0.0, 0.8667, 0.0, 0.009134, 0.0, 0.1059, 0.0, 0.5089, 0.0, 0.8627, 0.0, 0.009134, 0.0, 0.09804, 0.0, 0.009134, 0.0, 0.1059, 0.0, 0.5089, 0.0, 0.8667, 0.0, 0.009134, 0.0, 0.102, 0.0, 0.009134, 0.0, 0.1059, 0.0, 0.009134, 0.0, 0.09804, 0.0, 0.5089, 0.0, 0.8667, 0.0, 0.5089, 0.0, 0.8667, 0.0, 0.5089, 0.0, 0.8627, 0.0, 0.0, 0.0, 0.0, 0.0, 0.0, 0.0, 0.0, 0.0, 0.0009106, 0.0, 0.0, 0.0, 0.0009106, 0.0, 0.0, 0.0, 0.0, 0.0, 0.0, 0.0, 0.0, 0.0, 0.0, 0.0, 0.0009106, 0.0, 0.0, 0.0, 0.0009106, 0.0, 0.0, 0.0, 0.0009106, 0.0, 0.0, 0.0, 0.0, 0.0, 0.0, 0.0, 0.0, 0.0, 0.0, 0.0, 0.0009106, 0.0, 0.0, 0.0, 0.007499, 0.0, 0.01176, 0.0, 0.0009106, 0.0, 0.0, 0.0, 0.0009106, 0.0, 0.0, 0.0, 0.007499, 0.0, 0.01176, 0.0, 0.007499, 0.0, 0.01176, 0.0, 0.0009106, 0.0, 0.0, 0.0, 0.0009106, 0.0, 0.0, 0.0, 0.007499, 0.0, 0.01176, 0.0, 0.0009106, 0.0, 0.0, 0.0, 0.0009106, 0.0, 0.0, 0.0, 0.007499, 0.0, 0.01176, 0.0, 0.007499, 0.0, 0.01176, 0.0, 0.007499, 0.0, 0.01176, 0.0, 0.007499, 0.0, 0.01176, 0.0, 0.07227, 0.0, 0.1725, 0.0, 0.07227, 0.0, 0.1725, 0.0, 0.07227, 0.0, 0.1725, 0.0, 0.007499, 0.0, 0.01176, 0.0, 0.007499, 0.0, 0.01176, 0.0, 0.07227, 0.0, 0.1725, 0.0, 0.07227, 0.0, 0.1725, 0.0, 0.007499, 0.0, 0.01176, 0.0, 0.007499, 0.0, 0.01176, 0.0, 0.07227, 0.0, 0.1725, 0.0, 0.0, 0.0, 0.0, 0.0, 0.0, 0.0, 0.0, 0.0, 0.0, 0.0, 0.0, 0.0, 0.3916, 0.0, 0.5804, 0.0, 0.07227, 0.0, 0.1725, 0.0, 0.07227, 0.0, 0.1725, 0.0, 0.402, 0.0, 0.5922, 0.0, 0.3968, 0.0, 0.5765, 0.0, 0.402, 0.0, 0.5922, 0.0, 0.07227, 0.0, 0.1725, 0.0, 0.07227, 0.0, 0.1725, 0.0, 0.3916, 0.0, 0.5804, 0.0, 0.3968, 0.0, 0.5765, 0.0, 0.07227, 0.0, 0.1725, 0.0, 0.07227, 0.0, 0.1725, 0.0, 0.3968, 0.0, 0.5765, 0.0, 0.3916, 0.0, 0.5804, 0.0, 0.402, 0.0, 0.5922, 0.0, 0.0, 0.0, 0.0, 0.0, 0.0, 0.0, 0.0, 0.0, 0.0009106, 0.0, 0.007843, 0.0, 0.0009106, 0.0, 0.007843, 0.0, 0.0009106, 0.0, 0.003922, 0.0, 0.0, 0.0, 0.0, 0.0, 0.0, 0.0, 0.0, 0.0, 0.0009106, 0.0, 0.007843, 0.0, 0.0009106, 0.0, 0.007843, 0.0, 0.0, 0.0, 0.0, 0.0, 0.0, 0.0, 0.0, 0.0, 0.0009106, 0.0, 0.003922, 0.0, 0.007499, 0.0, 0.04314, 0.0, 0.0009106, 0.0, 0.007843, 0.0, 0.0009106, 0.0, 0.007843, 0.0, 0.007499, 0.0, 0.04706, 0.0, 0.0009106, 0.0, 0.003922, 0.0, 0.0009106, 0.0, 0.007843, 0.0, 0.007499, 0.0, 0.04314, 0.0, 0.007499, 0.0, 0.04706, 0.0, 0.0009106, 0.0, 0.007843, 0.0, 0.0009106, 0.0, 0.003922, 0.0, 0.007499, 0.0, 0.04706, 0.0, 0.007499, 0.0, 0.04706, 0.0, 0.007499, 0.0, 0.04314, 0.0, 0.007499, 0.0, 0.04706, 0.0, 0.07819, 0.0, 0.2627, 0.0, 0.07819, 0.0, 0.2588, 0.0, 0.007499, 0.0, 0.04706, 0.0, 0.007499, 0.0, 0.04314, 0.0, 0.07819, 0.0, 0.2588, 0.0, 0.07819, 0.0, 0.2667, 0.0, 0.07819, 0.0, 0.2627, 0.0, 0.007499, 0.0, 0.04706, 0.0, 0.007499, 0.0, 0.04706, 0.0, 0.07819, 0.0, 0.2667, 0.0, 0.5333, 0.0, 0.8157, 0.0, 0.07819, 0.0, 0.2588, 0.0, 0.07819, 0.0, 0.2627, 0.0, 0.5333, 0.0, 0.8196, 0.0, 0.5333, 0.0, 0.8196, 0.0, 0.07819, 0.0, 0.2667, 0.0, 0.07819, 0.0, 0.2588, 0.0, 0.5333, 0.0, 0.8157, 0.0, 0.5333, 0.0, 0.8196, 0.0, 0.07819, 0.0, 0.2627, 0.0, 0.07819, 0.0, 0.2667, 0.0, 0.5333, 0.0, 0.8196, 0.0, 0.0, 0.0, 0.0, 0.0, 0.0, 0.0, 0.0, 0.0, 0.0, 0.0, 0.0, 0.0, 0.5333, 0.0, 0.8196, 0.0, 0.5333, 0.0, 0.8157, 0.0, 0.5333, 0.0, 0.8196, 0.0, 0.016, 0.0, 0.05882, 0.0, 0.0009106, 0.0, 0.007843, 0.0, 0.0009106, 0.0, 0.007843, 0.0, 0.016, 0.0, 0.05882, 0.0, 0.016, 0.0, 0.05882, 0.0, 0.0009106, 0.0, 0.007843, 0.0, 0.0009106, 0.0, 0.003922, 0.0, 0.01681, 0.0, 0.05882, 0.0, 0.016, 0.0, 0.05882, 0.0, 0.016, 0.0, 0.05882, 0.0, 0.04092, 0.0, 0.1569, 0.0, 0.04092, 0.0, 0.1569, 0.0, 0.016, 0.0, 0.05882, 0.0, 0.01681, 0.0, 0.05882, 0.0, 0.04231, 0.0, 0.1569, 0.0, 0.04092, 0.0, 0.1569, 0.0, 0.0009106, 0.0, 0.007843, 0.0, 0.0009106, 0.0, 0.003922, 0.0, 0.0009106, 0.0, 0.007843, 0.0, 0.5089, 0.0, 0.7961, 0.0, 0.04092, 0.0, 0.1569, 0.0, 0.04231, 0.0, 0.1569, 0.0, 0.5089, 0.0, 0.7922, 0.0, 0.5089, 0.0, 0.7922, 0.0, 0.04231, 0.0, 0.1569, 0.0, 0.04092, 0.0, 0.1569, 0.0, 0.5089, 0.0, 0.7922, 0.0, 0.5089, 0.0, 0.7961, 0.0, 0.5089, 0.0, 0.7922, 0.0, 0.04092, 0.0, 0.1569, 0.0, 0.04092, 0.0, 0.1569, 0.0, 0.04231, 0.0, 0.1569, 0.0, 0.01681, 0.0, 0.05882, 0.0, 0.0009106, 0.0, 0.003922, 0.0, 0.0009106, 0.0, 0.007843, 0.0, 0.016, 0.0, 0.05882, 0.0, 0.04092, 0.0, 0.1569, 0.0, 0.5089, 0.0, 0.7922, 0.0, 0.5089, 0.0, 0.7922, 0.0, 0.5089, 0.0, 0.7961, 0.0, 0.0, 0.0, 0.0, 0.0, 0.0, 0.0, 0.0, 0.0, 0.0009106, 0.0, 0.01176, 0.0, 0.0009106, 0.0, 0.007843, 0.0, 0.0, 0.0, 0.0, 0.0, 0.0, 0.0, 0.0, 0.0, 0.0009106, 0.0, 0.007843, 0.0, 0.001214, 0.0, 0.007843, 0.0, 0.0009106, 0.0, 0.01176, 0.0, 0.0, 0.0, 0.0, 0.0, 0.0, 0.0, 0.0, 0.0, 0.001214, 0.0, 0.007843, 0.0, 0.008568, 0.0, 0.01961, 0.0, 0.0009106, 0.0, 0.007843, 0.0, 0.0009106, 0.0, 0.01176, 0.0, 0.008568, 0.0, 0.01569, 0.0, 0.001214, 0.0, 0.007843, 0.0, 0.0009106, 0.0, 0.007843, 0.0, 0.008568, 0.0, 0.01961, 0.0, 0.008568, 0.0, 0.01961, 0.0, 0.0009106, 0.0, 0.01176, 0.0, 0.001214, 0.0, 0.007843, 0.0, 0.008568, 0.0, 0.01961, 0.0, 0.008568, 0.0, 0.01569, 0.0, 0.008568, 0.0, 0.01961, 0.0, 0.008568, 0.0, 0.01569, 0.0, 0.08022, 0.0, 0.1961, 0.0, 0.07819, 0.0, 0.2039, 0.0, 0.008568, 0.0, 0.01961, 0.0, 0.008568, 0.0, 0.01961, 0.0, 0.07819, 0.0, 0.2039, 0.0, 0.07819, 0.0, 0.1961, 0.0, 0.08022, 0.0, 0.1961, 0.0, 0.008568, 0.0, 0.01569, 0.0, 0.008568, 0.0, 0.01961, 0.0, 0.07819, 0.0, 0.1961, 0.0, 0.0, 0.0, 0.0, 0.0, 0.0, 0.0, 0.0, 0.0, 0.0, 0.0, 0.0, 0.0, 0.3968, 0.0, 0.5647, 0.0, 0.08022, 0.0, 0.1961, 0.0, 0.07819, 0.0, 0.1961, 0.0, 0.3968, 0.0, 0.5529, 0.0, 0.07819, 0.0, 0.2039, 0.0, 0.08022, 0.0, 0.1961, 0.0, 0.3968, 0.0, 0.5647, 0.0, 0.402, 0.0, 0.5686, 0.0, 0.402, 0.0, 0.5686, 0.0, 0.402, 0.0, 0.5686, 0.0, 0.402, 0.0, 0.5686, 0.0, 0.402, 0.0, 0.5686, 0.0, 0.402, 0.0, 0.5686, 0.0, 0.3968, 0.0, 0.5529, 0.0, 0.07819, 0.0, 0.1961, 0.0, 0.07819, 0.0, 0.2039, 0.0, 0.402, 0.0, 0.5686, 0.0, 0.402, 0.0, 0.5686, 0.0, 0.402, 0.0, 0.5686, 0.0, 0.3968, 0.0, 0.5647, 0.0, 0.3968, 0.0, 0.5529, 0.0, 0.0, 0.0, 0.0, 0.0, 0.0, 0.0, 0.0, 0.0, 0.001214, 0.0, 0.0, 0.0, 0.001214, 0.0, 0.0, 0.0, 0.0, 0.0, 0.0, 0.0, 0.0, 0.0, 0.0, 0.0, 0.001214, 0.0, 0.0, 0.0, 0.001214, 0.0, 0.0, 0.0, 0.001214, 0.0, 0.0, 0.0, 0.0, 0.0, 0.0, 0.0, 0.0, 0.0, 0.0, 0.0, 0.001214, 0.0, 0.0, 0.0, 0.008568, 0.0, 0.01961, 0.0, 0.001214, 0.0, 0.0, 0.0, 0.001214, 0.0, 0.0, 0.0, 0.008568, 0.0, 0.01961, 0.0, 0.008568, 0.0, 0.01961, 0.0, 0.001214, 0.0, 0.0, 0.0, 0.001214, 0.0, 0.0, 0.0, 0.008568, 0.0, 0.01961, 0.0, 0.001214, 0.0, 0.0, 0.0, 0.001214, 0.0, 0.0, 0.0, 0.008568, 0.0, 0.01961, 0.0, 0.008568, 0.0, 0.01961, 0.0, 0.008568, 0.0, 0.01961, 0.0, 0.008568, 0.0, 0.01961, 0.0, 0.08866, 0.0, 0.1922, 0.0, 0.08866, 0.0, 0.1882, 0.0, 0.08866, 0.0, 0.1882, 0.0, 0.008568, 0.0, 0.01961, 0.0, 0.008568, 0.0, 0.01961, 0.0, 0.08866, 0.0, 0.1882, 0.0, 0.08866, 0.0, 0.1922, 0.0, 0.008568, 0.0, 0.01961, 0.0, 0.008568, 0.0, 0.01961, 0.0, 0.08866, 0.0, 0.1882, 0.0, 0.0, 0.0, 0.0, 0.0, 0.0, 0.0, 0.0, 0.0, 0.0, 0.0, 0.0, 0.0, 0.3005, 0.0, 0.4353, 0.0, 0.08866, 0.0, 0.1922, 0.0, 0.08866, 0.0, 0.1882, 0.0, 0.3005, 0.0, 0.4431, 0.0, 0.08866, 0.0, 0.1882, 0.0, 0.3095, 0.0, 0.4549, 0.0, 0.3005, 0.0, 0.4431, 0.0, 0.08866, 0.0, 0.1882, 0.0, 0.3005, 0.0, 0.4353, 0.0, 0.3095, 0.0, 0.4549, 0.0, 0.08866, 0.0, 0.1882, 0.0, 0.08866, 0.0, 0.1922, 0.0, 0.3005, 0.0, 0.4353, 0.0, 0.3005, 0.0, 0.4431, 0.0, 0.3095, 0.0, 0.4549, 0.0, 0.0, 0.0, 0.0, 0.0, 0.0, 0.0, 0.0, 0.0, 0.001214, 0.0, 0.0, 0.0, 0.001214, 0.0, 0.0, 0.0, 0.0, 0.0, 0.0, 0.0, 0.0, 0.0, 0.0, 0.0, 0.001214, 0.0, 0.0, 0.0, 0.001214, 0.0, 0.0, 0.0, 0.001214, 0.0, 0.0, 0.0, 0.0, 0.0, 0.0, 0.0, 0.0, 0.0, 0.0, 0.0, 0.001214, 0.0, 0.0, 0.0, 0.01033, 0.0, 0.0, 0.0, 0.001214, 0.0, 0.0, 0.0, 0.001214, 0.0, 0.0, 0.0, 0.01033, 0.0, 0.0, 0.0, 0.001214, 0.0, 0.0, 0.0, 0.001214, 0.0, 0.0, 0.0, 0.01033, 0.0, 0.0, 0.0, 0.01033, 0.0, 0.0, 0.0, 0.001214, 0.0, 0.0, 0.0, 0.001214, 0.0, 0.0, 0.0, 0.01033, 0.0, 0.0, 0.0, 0.01033, 0.0, 0.0, 0.0, 0.01033, 0.0, 0.0, 0.0, 0.01033, 0.0, 0.0, 0.0, 0.0999, 0.0, 0.07843, 0.0, 0.0999, 0.0, 0.08627, 0.0, 0.01033, 0.0, 0.0, 0.0, 0.01033, 0.0, 0.0, 0.0, 0.0999, 0.0, 0.08627, 0.0, 0.09759, 0.0, 0.08235, 0.0, 0.0999, 0.0, 0.07843, 0.0, 0.01033, 0.0, 0.0, 0.0, 0.01033, 0.0, 0.0, 0.0, 0.09759, 0.0, 0.08235, 0.0, 0.0, 0.0, 0.0, 0.0, 0.0, 0.0, 0.0, 0.0, 0.0, 0.0, 0.0, 0.0, 0.2502, 0.0, 0.1922, 0.0, 0.0999, 0.0, 0.07843, 0.0, 0.09759, 0.0, 0.08235, 0.0, 0.2502, 0.0, 0.1961, 0.0, 0.0999, 0.0, 0.08627, 0.0, 0.2582, 0.0, 0.2078, 0.0, 0.2502, 0.0, 0.1961, 0.0, 0.09759, 0.0, 0.08235, 0.0, 0.2502, 0.0, 0.1922, 0.0, 0.2582, 0.0, 0.2078, 0.0, 0.0999, 0.0, 0.08627, 0.0, 0.0999, 0.0, 0.07843, 0.0, 0.2502, 0.0, 0.1922, 0.0, 0.2502, 0.0, 0.1961, 0.0, 0.2582, 0.0, 0.2078, 0.0, 0.0, 0.0, 0.0, 0.0, 0.0, 0.0, 0.0, 0.0, 0.001214, 0.0, 0.0, 0.0, 0.001214, 0.0, 0.0, 0.0, 0.001214, 0.0, 0.0, 0.0, 0.0, 0.0, 0.0, 0.0, 0.0, 0.0, 0.0, 0.0, 0.001214, 0.0, 0.0, 0.0, 0.001214, 0.0, 0.0, 0.0, 0.0, 0.0, 0.0, 0.0, 0.0, 0.0, 0.0, 0.0, 0.001214, 0.0, 0.0, 0.0, 0.008023, 0.0, 0.007843, 0.0, 0.001214, 0.0, 0.0, 0.0, 0.001214, 0.0, 0.0, 0.0, 0.008023, 0.0, 0.007843, 0.0, 0.008023, 0.0, 0.007843, 0.0, 0.001214, 0.0, 0.0, 0.0, 0.001214, 0.0, 0.0, 0.0, 0.008023, 0.0, 0.007843, 0.0, 0.001214, 0.0, 0.0, 0.0, 0.001214, 0.0, 0.0, 0.0, 0.008023, 0.0, 0.007843, 0.0, 0.008023, 0.0, 0.007843, 0.0, 0.008023, 0.0, 0.007843, 0.0, 0.008023, 0.0, 0.007843, 0.0, 0.08228, 0.0, 0.1294, 0.0, 0.08228, 0.0, 0.1176, 0.0, 0.08228, 0.0, 0.1216, 0.0, 0.008023, 0.0, 0.007843, 0.0, 0.008023, 0.0, 0.007843, 0.0, 0.08228, 0.0, 0.1176, 0.0, 0.08228, 0.0, 0.1294, 0.0, 0.008023, 0.0, 0.007843, 0.0, 0.008023, 0.0, 0.007843, 0.0, 0.08228, 0.0, 0.1216, 0.0, 0.0, 0.0, 0.0, 0.0, 0.0, 0.0, 0.0, 0.0, 0.0, 0.0, 0.0, 0.0, 0.2016, 0.0, 0.2353, 0.0, 0.2086, 0.0, 0.2431, 0.0, 0.08228, 0.0, 0.1216, 0.0, 0.08228, 0.0, 0.1176, 0.0, 0.2016, 0.0, 0.2353, 0.0, 0.08228, 0.0, 0.1176, 0.0, 0.08228, 0.0, 0.1294, 0.0, 0.2086, 0.0, 0.2549, 0.0, 0.2086, 0.0, 0.2549, 0.0, 0.08228, 0.0, 0.1294, 0.0, 0.08228, 0.0, 0.1216, 0.0, 0.2086, 0.0, 0.2431, 0.0, 0.2086, 0.0, 0.2549, 0.0, 0.2086, 0.0, 0.2431, 0.0, 0.2016, 0.0, 0.2353])
me_mesh.materials.append(mat_default_leaves)
me_mesh.materials.append(mat_default_bark)
me_mesh.update()
me_mesh.normals_split_custom_set([tuple(v) for v in zip(*[iter([-0.6111, -0.7379, -0.2866, -0.5329, -0.4574, -0.7119, 0.8328, -0.02065, -0.5533, 0.9871, -0.1602, -0.007962, 0.9871, -0.1602, -0.007962, 0.8328, -0.02065, -0.5533, -0.2486, 0.9062, -0.3422, -0.304, 0.9042, 0.3002, -0.6111, -0.7379, -0.2866, 0.9871, -0.1602, -0.007962, 0.9857, -0.1684, -0.00639, -0.6124, -0.6855, -0.3937, 0.9871, -0.1602, -0.007962, -0.304, 0.9042, 0.3002, -0.314, 0.8578, 0.4068, 0.9857, -0.1684, -0.00639, -0.6124, -0.6855, -0.3937, 0.9857, -0.1684, -0.00639, 0.9687, -0.2449, -0.04037, -0.6334, -0.6863, -0.3573, 0.9857, -0.1684, -0.00639, -0.314, 0.8578, 0.4068, -0.353, 0.8577, 0.3739, 0.9687, -0.2449, -0.04037, -0.5329, -0.4574, -0.7119, -0.2486, 0.9062, -0.3422, 0.8328, -0.02065, -0.5533, -0.2766, 0.4029, 0.8724, 0.8, -0.3727, 0.4702, 0.9687, -0.2449, -0.04037, -0.353, 0.8577, 0.3739, -0.2766, 0.4029, 0.8724, -0.353, 0.8577, 0.3739, -0.6334, -0.6863, -0.3573, -0.6033, -0.7842, 0.1451, -0.6033, -0.7842, 0.1451, -0.6334, -0.6863, -0.3573, 0.9687, -0.2449, -0.04037, 0.8, -0.3727, 0.4702, 0.8, -0.3727, 0.4702, -0.2766, 0.4029, 0.8724, -0.6033, -0.7842, 0.1451, -0.353, 0.8577, 0.3739, -0.314, 0.8578, 0.4068, -0.304, 0.9042, 0.3002, -0.2486, 0.9062, -0.3422, -0.5329, -0.4574, -0.7119, -0.6111, -0.7379, -0.2866, -0.6124, -0.6855, -0.3937, -0.6334, -0.6863, -0.3573, 0.1589, -0.959, -0.2345, 0.1986, -0.7048, -0.681, 0.7891, 0.548, -0.2776, 0.7725, 0.5566, 0.3058, 0.7725, 0.5566, 0.3058, 0.7891, 0.548, -0.2776, -0.6065, 0.4893, -0.6267, -0.8886, 0.4561, -0.04799, 0.1589, -0.959, -0.2345, 0.7725, 0.5566, 0.3058, 0.7761, 0.5497, 0.309, 0.1662, -0.9227, -0.3478, 0.7725, 0.5566, 0.3058, -0.8886, 0.4561, -0.04799, -0.9072, 0.4164, 0.06017, 0.7761, 0.5497, 0.309, 0.1662, -0.9227, -0.3478, 0.7761, 0.5497, 0.309, 0.8256, 0.4819, 0.2935, 0.1385, -0.9373, -0.3198, 0.7761, 0.5497, 0.309, -0.9072, 0.4164, 0.06017, -0.9209, 0.3894, 0.01914, 0.8256, 0.4819, 0.2935, 0.1986, -0.7048, -0.681, -0.6065, 0.4893, -0.6267, 0.7891, 0.548, -0.2776, -0.7211, -0.6392, 0.2673, -0.8947, 0.2409, 0.3762, -0.9209, 0.3894, 0.01914, 0.1385, -0.9373, -0.3198, 0.008516, -0.9928, 0.1197, 0.3708, -0.7147, 0.5931, 0.008516, -0.9928, 0.1197, 0.1385, -0.9373, -0.3198, 0.8256, 0.4819, 0.2935, 0.4841, 0.2047, 0.8507, 0.3708, -0.7147, 0.5931, 0.4841, 0.2047, 0.8507, -0.3989, 0.3152, 0.8611, -0.8947, 0.2409, 0.3762, -0.7211, -0.6392, 0.2673, -0.4433, 0.3202, 0.8373, -0.9209, 0.3894, 0.01914, -0.9072, 0.4164, 0.06017, -0.8886, 0.4561, -0.04799, -0.6065, 0.4893, -0.6267, 0.1986, -0.7048, -0.681, 0.1589, -0.959, -0.2345, 0.1662, -0.9227, -0.3478, 0.1385, -0.9373, -0.3198, 0.8256, 0.4819, 0.2935, -0.9209, 0.3894, 0.01914, -0.8947, 0.2409, 0.3762, -0.4433, 0.3202, 0.8373, -0.3989, 0.3152, 0.8611, 0.4841, 0.2047, 0.8507, 0.3708, -0.7147, 0.5931, -0.3989, 0.3152, 0.8611, -0.4433, 0.3202, 0.8373, -0.7211, -0.6392, 0.2673, 0.008516, -0.9928, 0.1197, -0.4437, -0.8932, 0.07316, -0.5901, -0.7094, -0.3855, 0.576, 0.02205, -0.8172, 0.9332, 0.04765, -0.3563, 0.9332, 0.04765, -0.3563, 0.576, 0.02205, -0.8172, -0.5861, 0.7313, -0.3488, -0.4242, 0.8674, 0.2603, -0.4437, -0.8932, 0.07316, 0.9332, 0.04765, -0.3563, 0.9347, 0.03997, -0.3532, -0.4946, -0.8686, -0.03182, 0.9332, 0.04765, -0.3563, -0.4242, 0.8674, 0.2603, -0.3855, 0.846, 0.3683, 0.9347, 0.03997, -0.3532, -0.4946, -0.8686, -0.03182, 0.9347, 0.03997, -0.3532, 0.9292, -0.04418, -0.367, -0.5014, -0.8652, 0.009506, 0.9347, 0.03997, -0.3532, -0.3855, 0.846, 0.3683, -0.4315, 0.8303, 0.3528, 0.9292, -0.04418, -0.367, -0.5901, -0.7094, -0.3855, -0.5861, 0.7313, -0.3488, 0.576, 0.02205, -0.8172, -0.004775, 0.5279, 0.8493, 0.9986, -0.03588, -0.03871, 0.9292, -0.04418, -0.367, -0.4315, 0.8303, 0.3528, -0.004775, 0.5279, 0.8493, -0.4315, 0.8303, 0.3528, -0.5014, -0.8652, 0.009506, -0.1419, -0.7866, 0.6009, -0.1419, -0.7866, 0.6009, -0.5014, -0.8652, 0.009506, 0.9292, -0.04418, -0.367, 0.9986, -0.03588, -0.03871, -0.1419, -0.7866, 0.6009, 0.9986, -0.03588, -0.03871, -0.004775, 0.5279, 0.8493, -0.4315, 0.8303, 0.3528, -0.3855, 0.846, 0.3683, -0.4242, 0.8674, 0.2603, -0.5861, 0.7313, -0.3488, -0.5901, -0.7094, -0.3855, -0.4437, -0.8932, 0.07316, -0.4946, -0.8686, -0.03182, -0.5014, -0.8652, 0.009506, 0.1894, -0.9805, -0.05216, 0.324, -0.7945, -0.5135, 0.8375, 0.5134, -0.1871, 0.7012, 0.6079, 0.3725, 0.7012, 0.6079, 0.3725, 0.8375, 0.5134, -0.1871, -0.4569, 0.3815, -0.8036, -0.8527, 0.4298, -0.297, 0.1894, -0.9805, -0.05216, 0.7012, 0.6079, 0.3725, 0.704, 0.6017, 0.3774, 0.2204, -0.9613, -0.1656, 0.7012, 0.6079, 0.3725, -0.8527, 0.4298, -0.297, -0.8937, 0.4062, -0.1903, 0.704, 0.6017, 0.3774, 0.2204, -0.9613, -0.1656, 0.704, 0.6017, 0.3774, 0.7546, 0.533, 0.3826, 0.1873, -0.972, -0.142, 0.704, 0.6017, 0.3774, -0.8937, 0.4062, -0.1903, -0.8991, 0.3732, -0.2288, 0.7546, 0.533, 0.3826, 0.324, -0.7945, -0.5135, -0.4569, 0.3815, -0.8036, 0.8375, 0.5134, -0.1871, -0.947, 0.3041, 0.1034, 0.209, 0.3108, 0.9272, 0.7546, 0.533, 0.3826, -0.8991, 0.3732, -0.2288, -0.947, 0.3041, 0.1034, -0.8991, 0.3732, -0.2288, 0.1873, -0.972, -0.142, -0.1037, -0.9209, 0.3756, -0.1037, -0.9209, 0.3756, 0.1873, -0.972, -0.142, 0.7546, 0.533, 0.3826, 0.209, 0.3108, 0.9272, -0.1037, -0.9209, 0.3756, 0.209, 0.3108, 0.9272, -0.947, 0.3041, 0.1034, -0.8991, 0.3732, -0.2288, -0.8937, 0.4062, -0.1903, -0.8527, 0.4298, -0.297, -0.4569, 0.3815, -0.8036, 0.324, -0.7945, -0.5135, 0.1894, -0.9805, -0.05216, 0.2204, -0.9613, -0.1656, 0.1873, -0.972, -0.142, 0.3186, -0.9388, -0.1314, 0.03805, -0.8338, -0.5507, 0.3054, 0.5676, -0.7646, 0.5887, 0.7546, -0.2899, 0.5887, 0.7546, -0.2899, 0.3054, 0.5676, -0.7646, -0.9626, 0.1508, -0.2249, -0.8789, 0.2493, 0.4067, 0.3186, -0.9388, -0.1314, 0.5887, 0.7546, -0.2899, 0.5955, 0.7498, -0.2883, 0.2543, -0.9389, -0.2318, 0.5887, 0.7546, -0.2899, -0.8789, 0.2493, 0.4067, -0.8252, 0.2426, 0.5101, 0.5955, 0.7498, -0.2883, 0.2543, -0.9389, -0.2318, 0.5955, 0.7498, -0.2883, 0.649, 0.6907, -0.319, 0.2515, -0.9488, -0.191, 0.5955, 0.7498, -0.2883, -0.8252, 0.2426, 0.5101, -0.8483, 0.2021, 0.4894, 0.649, 0.6907, -0.319, 0.03805, -0.8338, -0.5507, -0.9626, 0.1508, -0.2249, 0.3054, 0.5676, -0.7646, -0.2557, 0.1625, 0.953, -0.8483, 0.2021, 0.4894, 0.2515, -0.9488, -0.191, 0.4531, -0.8433, 0.2891, 0.4531, -0.8433, 0.2891, 0.2515, -0.9488, -0.191, 0.649, 0.6907, -0.319, 0.7603, 0.6388, 0.1183, 0.7603, 0.6388, 0.1183, 0.649, 0.6907, -0.319, -0.8483, 0.2021, 0.4894, -0.2557, 0.1625, 0.953, 0.7603, 0.6388, 0.1183, -0.2557, 0.1625, 0.953, 0.4531, -0.8433, 0.2891, -0.8483, 0.2021, 0.4894, -0.8252, 0.2426, 0.5101, -0.8789, 0.2493, 0.4067, -0.9626, 0.1508, -0.2249, 0.03805, -0.8338, -0.5507, 0.3186, -0.9388, -0.1314, 0.2543, -0.9389, -0.2318, 0.2515, -0.9488, -0.191, -0.6023, -0.7708, -0.2078, -0.2758, -0.7463, -0.6057, 0.9497, -0.3126, 0.01971, 0.8097, -0.1587, 0.565, 0.8097, -0.1587, 0.565, 0.9497, -0.3126, 0.01971, 0.1788, 0.6112, -0.771, -0.1462, 0.9364, -0.3191, -0.6023, -0.7708, -0.2078, 0.8097, -0.1587, 0.565, 0.8056, -0.1649, 0.569, -0.5431, -0.78, -0.3108, 0.8097, -0.1587, 0.565, -0.1462, 0.9364, -0.3191, -0.2134, 0.9508, -0.2247, 0.8056, -0.1649, 0.569, -0.2758, -0.7463, -0.6057, 0.1788, 0.6112, -0.771, 0.9497, -0.3126, 0.01971, -0.4454, 0.8927, 0.06884, 0.0007931, -0.08713, 0.9962, 0.8056, -0.1649, 0.569, -0.2134, 0.9508, -0.2247, 0.8056, -0.1649, 0.569, 0.0007931, -0.08713, 0.9962, -0.7833, -0.6212, 0.02339, -0.5431, -0.78, -0.3108, -0.7833, -0.6212, 0.02339, 0.0007931, -0.08713, 0.9962, -0.4454, 0.8927, 0.06884, -0.4454, 0.8927, 0.06884, -0.2134, 0.9508, -0.2247, -0.1462, 0.9364, -0.3191, 0.1788, 0.6112, -0.771, -0.2758, -0.7463, -0.6057, -0.6023, -0.7708, -0.2078, -0.5431, -0.78, -0.3108, -0.7833, -0.6212, 0.02339, -0.06792, 0.9017, 0.4271, 0.1732, 0.9847, -0.0207, -0.4463, 0.01856, -0.8947, -0.7647, -0.3312, -0.5527, -0.7647, -0.3312, -0.5527, -0.4463, 0.01856, -0.8947, 0.8901, -0.2042, -0.4075, 0.7884, -0.6095, 0.0835, -0.06792, 0.9017, 0.4271, -0.7647, -0.3312, -0.5527, -0.7701, -0.3267, -0.5479, -0.006513, 0.9427, 0.3335, -0.7647, -0.3312, -0.5527, 0.7884, -0.6095, 0.0835, 0.7389, -0.6488, 0.1816, -0.7701, -0.3267, -0.5479, 0.1732, 0.9847, -0.0207, 0.8901, -0.2042, -0.4075, -0.4463, 0.01856, -0.8947, -0.8802, -0.3518, -0.3185, -0.3752, 0.4703, 0.7988, -0.006513, 0.9427, 0.3335, -0.7701, -0.3267, -0.5479, 0.7389, -0.6488, 0.1816, 0.1949, -0.7066, 0.6802, -0.8802, -0.3518, -0.3185, -0.7701, -0.3267, -0.5479, 0.1949, -0.7066, 0.6802, -0.3752, 0.4703, 0.7988, -0.8802, -0.3518, -0.3185, 0.1949, -0.7066, 0.6802, 0.7389, -0.6488, 0.1816, 0.7884, -0.6095, 0.0835, 0.8901, -0.2042, -0.4075, 0.1732, 0.9847, -0.0207, -0.06792, 0.9017, 0.4271, -0.006513, 0.9427, 0.3335, -0.3752, 0.4703, 0.7988, 0.6829, -0.2085, -0.7001, -0.1757, 0.9056, -0.3861, -0.1512, 0.986, -0.07001, 0.8787, -0.4749, -0.04841, -0.698, -0.7038, 0.1321, -0.7342, -0.4143, -0.5379, 0.6829, -0.2085, -0.7001, 0.8787, -0.4749, -0.04841, -0.1512, 0.986, -0.07001, -0.1757, 0.9056, -0.3861, -0.7342, -0.4143, -0.5379, -0.698, -0.7038, 0.1321, 0.9701, -0.2207, -0.1011, 0.8787, -0.4749, -0.04841, -0.1512, 0.986, -0.07001, -0.1449, 0.9894, -0.01112, -0.8664, -0.4873, 0.1091, -0.698, -0.7038, 0.1321, 0.8787, -0.4749, -0.04841, 0.9701, -0.2207, -0.1011, -0.1512, 0.986, -0.07001, -0.698, -0.7038, 0.1321, -0.8664, -0.4873, 0.1091, -0.1449, 0.9894, -0.01112, 0.9701, -0.2207, -0.1011, -0.1449, 0.9894, -0.01112, -0.1175, 0.9716, 0.2053, 0.8913, -0.4053, -0.2034, -0.8664, -0.4873, 0.1091, 0.9701, -0.2207, -0.1011, 0.8913, -0.4053, -0.2034, -0.7636, -0.6455, -0.01391, -0.1175, 0.9716, 0.2053, -0.1449, 0.9894, -0.01112, -0.8664, -0.4873, 0.1091, -0.7636, -0.6455, -0.01391, 0.6829, -0.2085, -0.7001, -0.7342, -0.4143, -0.5379, -0.1757, 0.9056, -0.3861, -0.5693, -0.5695, 0.593, -0.0187, 0.7309, 0.6823, -0.1175, 0.9716, 0.2053, -0.7636, -0.6455, -0.01391, 0.8582, -0.3689, 0.357, -0.5693, -0.5695, 0.593, -0.7636, -0.6455, -0.01391, 0.8913, -0.4053, -0.2034, -0.0187, 0.7309, 0.6823, 0.8582, -0.3689, 0.357, 0.8913, -0.4053, -0.2034, -0.1175, 0.9716, 0.2053, -0.5693, -0.5695, 0.593, 0.8582, -0.3689, 0.357, -0.0187, 0.7309, 0.6823, -0.4465, -0.5505, 0.7054, -0.5302, -0.7273, -0.4358, 0.7556, -0.199, -0.624, 0.8722, -0.01543, 0.4889, -0.5302, -0.7273, -0.4358, -0.4465, -0.5505, 0.7054, -0.2743, 0.8545, 0.4412, -0.3632, 0.7242, -0.5862, 0.8722, -0.01543, 0.4889, 0.7556, -0.199, -0.624, -0.3632, 0.7242, -0.5862, -0.2743, 0.8545, 0.4412, -0.5302, -0.7273, -0.4358, -0.3632, 0.7242, -0.5862, 0.7556, -0.199, -0.624, -0.2743, 0.8545, 0.4412, -0.4465, -0.5505, 0.7054, 0.8722, -0.01543, 0.4889, -0.6332, 0.5026, -0.5886, 0.3058, -0.5776, -0.7568, 0.2607, -0.8077, -0.5288, -0.9158, 0.3943, 0.07648, 0.7329, 0.6617, -0.158, -0.6332, 0.5026, -0.5886, -0.9158, 0.3943, 0.07648, 0.6041, 0.5713, 0.5556, 0.2607, -0.8077, -0.5288, 0.3058, -0.5776, -0.7568, 0.7329, 0.6617, -0.158, 0.6041, 0.5713, 0.5556, -0.9744, 0.1977, -0.107, -0.9158, 0.3943, 0.07648, 0.2607, -0.8077, -0.5288, 0.2494, -0.8406, -0.4807, 0.7959, 0.4039, 0.451, 0.6041, 0.5713, 0.5556, -0.9158, 0.3943, 0.07648, -0.9744, 0.1977, -0.107, 0.2607, -0.8077, -0.5288, 0.6041, 0.5713, 0.5556, 0.7959, 0.4039, 0.451, 0.2494, -0.8406, -0.4807, -0.9744, 0.1977, -0.107, 0.2494, -0.8406, -0.4807, 0.2003, -0.9359, -0.2898, -0.9065, 0.412, -0.09267, 0.6888, 0.5977, 0.4102, 0.7959, 0.4039, 0.451, -0.9744, 0.1977, -0.107, -0.9065, 0.412, -0.09267, 0.2003, -0.9359, -0.2898, 0.2494, -0.8406, -0.4807, 0.7959, 0.4039, 0.451, 0.6888, 0.5977, 0.4102, -0.6332, 0.5026, -0.5886, 0.7329, 0.6617, -0.158, 0.3058, -0.5776, -0.7568, 0.08916, -0.996, -0.0094, 0.2003, -0.9359, -0.2898, 0.6888, 0.5977, 0.4102, 0.2768, 0.005083, 0.9609, -0.9452, 0.09018, 0.3137, 0.2768, 0.005083, 0.9609, 0.6888, 0.5977, 0.4102, -0.9065, 0.412, -0.09267, 0.08916, -0.996, -0.0094, -0.9452, 0.09018, 0.3137, -0.9065, 0.412, -0.09267, 0.2003, -0.9359, -0.2898, -0.9452, 0.09018, 0.3137, 0.08916, -0.996, -0.0094, 0.2768, 0.005083, 0.9609, 0.7059, -0.04008, -0.7071, -0.4172, 0.812, -0.4082, -0.4118, 0.9063, -0.09499, 0.9735, -0.2227, -0.0521, -0.4813, -0.8608, 0.1657, -0.6016, -0.6136, -0.5114, 0.7059, -0.04008, -0.7071, 0.9735, -0.2227, -0.0521, -0.4118, 0.9063, -0.09499, -0.4172, 0.812, -0.4082, -0.6016, -0.6136, -0.5114, -0.4813, -0.8608, 0.1657, 0.9925, 0.04486, -0.1138, 0.9735, -0.2227, -0.0521, -0.4118, 0.9063, -0.09499, -0.406, 0.9132, -0.03636, -0.4813, -0.8608, 0.1657, 0.9735, -0.2227, -0.0521, 0.9925, 0.04486, -0.1138, -0.7019, -0.6984, 0.1398, -0.4118, 0.9063, -0.09499, -0.4813, -0.8608, 0.1657, -0.7019, -0.6984, 0.1398, -0.406, 0.9132, -0.03636, 0.9925, 0.04486, -0.1138, -0.406, 0.9132, -0.03636, -0.3724, 0.9105, 0.1799, 0.9651, -0.1573, -0.2092, -0.7019, -0.6984, 0.1398, 0.9925, 0.04486, -0.1138, 0.9651, -0.1573, -0.2092, -0.5618, -0.8271, 0.01937, -0.3724, 0.9105, 0.1799, -0.406, 0.9132, -0.03636, -0.7019, -0.6984, 0.1398, -0.5618, -0.8271, 0.01937, 0.9022, -0.1052, 0.4182, 0.9651, -0.1573, -0.2092, -0.3724, 0.9105, 0.1799, -0.2378, 0.752, 0.6147, -0.4041, -0.6782, 0.6138, -0.5618, -0.8271, 0.01937, 0.9651, -0.1573, -0.2092, 0.9022, -0.1052, 0.4182, -0.2378, 0.752, 0.6147, -0.3724, 0.9105, 0.1799, -0.5618, -0.8271, 0.01937, -0.4041, -0.6782, 0.6138, 0.7059, -0.04008, -0.7071, -0.6016, -0.6136, -0.5114, -0.4172, 0.812, -0.4082, -0.4041, -0.6782, 0.6138, 0.9022, -0.1052, 0.4182, -0.2378, 0.752, 0.6147, -0.09355, 0.9924, 0.08053, -0.02505, 0.9574, -0.2876, -0.9301, -0.1634, -0.3291, -0.8306, -0.5283, 0.1761, -0.8306, -0.5283, 0.1761, -0.9301, -0.1634, -0.3291, 0.4, -0.2908, -0.8692, 0.7286, -0.6491, -0.2186, -0.09355, 0.9924, 0.08053, -0.8306, -0.5283, 0.1761, -0.9249, -0.3214, 0.2029, 0.06155, 0.9957, -0.06942, -0.8306, -0.5283, 0.1761, 0.7286, -0.6491, -0.2186, 0.82, -0.5583, -0.126, -0.9249, -0.3214, 0.2029, -0.02505, 0.9574, -0.2876, 0.4, -0.2908, -0.8692, -0.9301, -0.1634, -0.3291, -0.4775, -0.3717, 0.7961, -0.9249, -0.3214, 0.2029, 0.82, -0.5583, -0.126, 0.8077, -0.5706, 0.1483, 0.8077, -0.5706, 0.1483, 0.82, -0.5583, -0.126, 0.06155, 0.9957, -0.06942, 0.2871, 0.7509, 0.5947, -0.4775, -0.3717, 0.7961, 0.2871, 0.7509, 0.5947, 0.06155, 0.9957, -0.06942, -0.9249, -0.3214, 0.2029, 0.82, -0.5583, -0.126, 0.7286, -0.6491, -0.2186, 0.4, -0.2908, -0.8692, -0.02505, 0.9574, -0.2876, -0.09355, 0.9924, 0.08053, 0.06155, 0.9957, -0.06942, 0.8077, -0.5706, 0.1483, 0.2871, 0.7509, 0.5947, -0.4775, -0.3717, 0.7961, 0.8566, -0.3597, -0.37, 0.08544, 0.8482, -0.5228, 0.005346, 0.9729, -0.2312, 0.7733, -0.5394, 0.3334, -0.5391, -0.4354, -0.7209, 0.8566, -0.3597, -0.37, 0.7733, -0.5394, 0.3334, -0.7796, -0.6236, -0.05707, 0.005346, 0.9729, -0.2312, 0.08544, 0.8482, -0.5228, -0.5391, -0.4354, -0.7209, -0.7796, -0.6236, -0.05707, 0.9077, -0.3032, 0.29, 0.7733, -0.5394, 0.3334, 0.005346, 0.9729, -0.2312, -0.009433, 0.9845, -0.1749, -0.7796, -0.6236, -0.05707, 0.7733, -0.5394, 0.3334, 0.9077, -0.3032, 0.29, -0.901, -0.4014, -0.1648, 0.005346, 0.9729, -0.2312, -0.7796, -0.6236, -0.05707, -0.901, -0.4014, -0.1648, -0.009433, 0.9845, -0.1749, 0.9077, -0.3032, 0.29, -0.009433, 0.9845, -0.1749, -0.06338, 0.9973, 0.03682, 0.8486, -0.4948, 0.1873, -0.901, -0.4014, -0.1648, 0.9077, -0.3032, 0.29, 0.8486, -0.4948, 0.1873, -0.7813, -0.5832, -0.2225, -0.06338, 0.9973, 0.03682, -0.009433, 0.9845, -0.1749, -0.901, -0.4014, -0.1648, -0.7813, -0.5832, -0.2225, 0.8566, -0.3597, -0.37, -0.5391, -0.4354, -0.7209, 0.08544, 0.8482, -0.5228, -0.209, 0.8814, 0.4236, -0.06338, 0.9973, 0.03682, -0.7813, -0.5832, -0.2225, -0.8639, -0.4787, 0.1566, 0.8486, -0.4948, 0.1873, -0.06338, 0.9973, 0.03682, -0.209, 0.8814, 0.4236, 0.1021, 0.5616, 0.8211, 0.4289, -0.2998, 0.8522, 0.4289, -0.2998, 0.8522, 0.1021, 0.5616, 0.8211, -0.4614, -0.6447, 0.6095, -0.4614, -0.6447, 0.6095, -0.8639, -0.4787, 0.1566, -0.7813, -0.5832, -0.2225, 0.8486, -0.4948, 0.1873, 0.4289, -0.2998, 0.8522, -0.4614, -0.6447, 0.6095, 0.1021, 0.5616, 0.8211, -0.209, 0.8814, 0.4236, -0.8639, -0.4787, 0.1566, -0.9467, 0.3018, -0.1128, -0.1219, -0.7521, -0.6477, 0.03218, -0.9125, -0.4079, -0.7255, 0.3701, 0.5803, 0.3229, 0.617, -0.7177, -0.9467, 0.3018, -0.1128, -0.7255, 0.3701, 0.5803, 0.687, 0.7207, -0.09271, 0.03218, -0.9125, -0.4079, -0.1219, -0.7521, -0.6477, 0.3229, 0.617, -0.7177, 0.687, 0.7207, -0.09271, -0.8441, 0.1291, 0.5204, -0.7255, 0.3701, 0.5803, 0.03218, -0.9125, -0.4079, 0.06011, -0.9314, -0.3591, 0.8011, 0.5375, -0.2634, 0.687, 0.7207, -0.09271, -0.7255, 0.3701, 0.5803, -0.8441, 0.1291, 0.5204, 0.03218, -0.9125, -0.4079, 0.687, 0.7207, -0.09271, 0.8011, 0.5375, -0.2634, 0.06011, -0.9314, -0.3591, -0.8441, 0.1291, 0.5204, 0.06011, -0.9314, -0.3591, 0.1608, -0.9724, -0.1691, -0.8271, 0.3412, 0.4467, 0.6554, 0.7092, -0.2597, 0.8011, 0.5375, -0.2634, -0.8441, 0.1291, 0.5204, -0.8271, 0.3412, 0.4467, 0.1608, -0.9724, -0.1691, 0.06011, -0.9314, -0.3591, 0.8011, 0.5375, -0.2634, 0.6554, 0.7092, -0.2597, -0.9467, 0.3018, -0.1128, 0.3229, 0.617, -0.7177, -0.1219, -0.7521, -0.6477, 0.3305, -0.9372, 0.1119, 0.1608, -0.9724, -0.1691, 0.6554, 0.7092, -0.2597, 0.8464, 0.521, 0.1103, -0.8271, 0.3412, 0.4467, -0.1223, 0.03312, 0.9919, 0.8464, 0.521, 0.1103, 0.6554, 0.7092, -0.2597, 0.3305, -0.9372, 0.1119, -0.1223, 0.03312, 0.9919, -0.8271, 0.3412, 0.4467, 0.1608, -0.9724, -0.1691, 0.3305, -0.9372, 0.1119, 0.8464, 0.521, 0.1103, -0.1223, 0.03312, 0.9919, 0.9186, -0.3582, -0.1672, 0.06799, 0.6394, -0.7659, -0.05297, 0.841, -0.5385, 0.7765, -0.3109, 0.548, -0.4204, -0.7028, -0.5738, 0.9186, -0.3582, -0.1672, 0.7765, -0.3109, 0.548, -0.7132, -0.6944, 0.09565, -0.05297, 0.841, -0.5385, 0.06799, 0.6394, -0.7659, -0.4204, -0.7028, -0.5738, -0.7132, -0.6944, 0.09565, 0.8943, -0.08736, 0.4389, 0.7765, -0.3109, 0.548, -0.05297, 0.841, -0.5385, -0.07459, 0.8683, -0.4904, -0.7132, -0.6944, 0.09565, 0.7765, -0.3109, 0.548, 0.8943, -0.08736, 0.4389, -0.8409, -0.534, -0.08795, -0.05297, 0.841, -0.5385, -0.7132, -0.6944, 0.09565, -0.8409, -0.534, -0.08795, -0.07459, 0.8683, -0.4904, 0.8943, -0.08736, 0.4389, -0.07459, 0.8683, -0.4904, -0.1516, 0.942, -0.2993, 0.8629, -0.3072, 0.4013, -0.8409, -0.534, -0.08795, 0.8943, -0.08736, 0.4389, 0.8629, -0.3072, 0.4013, -0.7007, -0.7097, -0.07353, -0.1516, 0.942, -0.2993, -0.07459, 0.8683, -0.4904, -0.8409, -0.534, -0.08795, -0.7007, -0.7097, -0.07353, 0.9186, -0.3582, -0.1672, -0.4204, -0.7028, -0.5738, 0.06799, 0.6394, -0.7659, -0.2742, 0.9614, -0.02273, -0.1516, 0.942, -0.2993, -0.7007, -0.7097, -0.07353, -0.8463, -0.43, 0.3144, 0.8629, -0.3072, 0.4013, 0.2522, 0.1137, 0.961, -0.8463, -0.43, 0.3144, -0.7007, -0.7097, -0.07353, -0.2742, 0.9614, -0.02273, 0.2522, 0.1137, 0.961, 0.8629, -0.3072, 0.4013, -0.1516, 0.942, -0.2993, -0.2742, 0.9614, -0.02273, -0.8463, -0.43, 0.3144, 0.2522, 0.1137, 0.961, -0.1606, -0.1117, -0.9807, 0.9828, 0.1246, -0.1359, 0.9897, -0.08766, 0.1129, -0.5862, -0.5574, -0.588, -0.5969, 0.6622, 0.453, -0.1702, 0.9844, -0.04505, -0.1606, -0.1117, -0.9807, -0.5862, -0.5574, -0.588, 0.9897, -0.08766, 0.1129, 0.9828, 0.1246, -0.1359, -0.1702, 0.9844, -0.04505, -0.5969, 0.6622, 0.453, -0.3443, -0.6653, -0.6625, -0.5862, -0.5574, -0.588, 0.9897, -0.08766, 0.1129, 0.9795, -0.1257, 0.1573, -0.3567, 0.7552, 0.55, -0.5969, 0.6622, 0.453, -0.5862, -0.5574, -0.588, -0.3443, -0.6653, -0.6625, 0.9897, -0.08766, 0.1129, -0.5969, 0.6622, 0.453, -0.3567, 0.7552, 0.55, 0.9795, -0.1257, 0.1573, -0.3443, -0.6653, -0.6625, 0.9795, -0.1257, 0.1573, 0.9123, -0.2612, 0.3154, -0.4883, -0.5003, -0.7151, -0.4995, 0.7797, 0.3775, -0.3567, 0.7552, 0.55, -0.3443, -0.6653, -0.6625, -0.4883, -0.5003, -0.7151, 0.9123, -0.2612, 0.3154, 0.9795, -0.1257, 0.1573, -0.3567, 0.7552, 0.55, -0.4995, 0.7797, 0.3775, -0.1606, -0.1117, -0.9807, -0.1702, 0.9844, -0.04505, 0.9828, 0.1246, -0.1359, -0.5357, -0.6938, -0.4813, -0.6302, 0.1565, 0.7605, -0.4995, 0.7797, 0.3775, -0.4883, -0.5003, -0.7151, -0.5357, -0.6938, -0.4813, -0.4883, -0.5003, -0.7151, 0.9123, -0.2612, 0.3154, 0.4058, -0.6387, 0.6537, 0.4058, -0.6387, 0.6537, 0.9123, -0.2612, 0.3154, -0.4995, 0.7797, 0.3775, -0.6302, 0.1565, 0.7605, 0.4058, -0.6387, 0.6537, -0.6302, 0.1565, 0.7605, -0.5357, -0.6938, -0.4813])] * 3)])

# ---- objects
ob_il3dn_shrub_round_01_lod0 = bpy.data.objects.new('IL3DN_Shrub_Round_01_LOD0', me_mesh)

# ---- transforms, parenting, visibility, modifiers, constraints
ob_il3dn_shrub_round_01_lod0.location = (0.0, 0.0, 0.0)
ob_il3dn_shrub_round_01_lod0.color = (0.8, 0.8, 0.8, 1.0)

# ---- collection membership
col_collection.objects.link(ob_il3dn_shrub_round_01_lod0)

# ---- scene / render settings (as saved in the file)
scene.frame_start = 1; scene.frame_end = 250; scene.frame_set(232)
scene.render.engine = 'BLENDER_EEVEE_NEXT'
scene.render.fps = 30
scene.cycles.sampling_pattern = 'TABULATED_SOBOL'
scene.cycles.use_light_tree = False
scene.view_settings.view_transform = 'Filmic'
bpy.context.view_layer.update()

# ---- added for rendering (the .blend has no active camera and no usable light): camera, sun
cam_auto = bpy.data.cameras.new('AutoCamera')
cam_auto.lens = 50.0
cam_auto.sensor_width = 36.0
cam_auto.clip_end = 1000.0
ob_auto_camera = bpy.data.objects.new('AutoCamera', cam_auto)
scene.collection.objects.link(ob_auto_camera)
ob_auto_camera.location = (1.71417, -2.11554, 1.89578)
ob_auto_camera.rotation_euler = (1.09748, -7.21219e-08, 0.694738)
scene.camera = ob_auto_camera
light_auto_sun = bpy.data.lights.new('AutoSun', 'SUN')
light_auto_sun.energy = 3.0
light_auto_sun.angle = 0.0523599
ob_auto_sun = bpy.data.objects.new('AutoSun', light_auto_sun)
scene.collection.objects.link(ob_auto_sun)
ob_auto_sun.rotation_euler = (0.872665, 0.174533, 0.523599)
bpy.context.view_layer.update()
